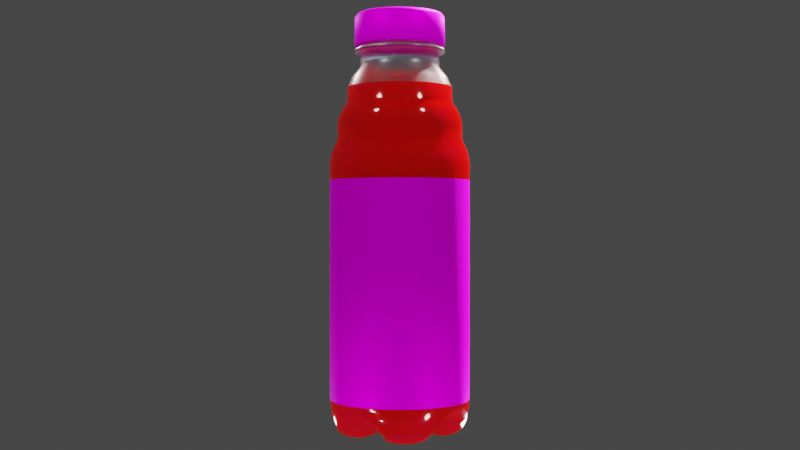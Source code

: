# Source: oasis.blend  (saved by Blender 3.1.7; exported with 4.5.12 LTS)
import bpy
from mathutils import Matrix  # noqa: F401  (used for matrix-valued properties, if any)

bpy.ops.wm.read_factory_settings(use_empty=True)
scene = bpy.context.scene
scene.name = 'Scene'

# ---- collections
col_collection = bpy.data.collections.new('Collection'); scene.collection.children.link(col_collection)
col_cams = bpy.data.collections.new('Cams'); scene.collection.children.link(col_cams)
col_lights = bpy.data.collections.new('Lights'); scene.collection.children.link(col_lights)
col_omni = bpy.data.collections.new('Omni'); col_lights.children.link(col_omni)

# ---- images (referenced by path relative to the original .blend; pixels are not part of the script)
import os
ASSET_DIR = os.environ.get("B2B_ASSET_DIR", "")  # directory of the original .blend (textures are referenced by path, not embedded)
HERE = os.path.dirname(os.path.abspath(__file__))  # packed textures are extracted next to this script under _unpacked/

def load_image(name, relpath, width, height, colorspace="sRGB"):
    """Load a texture the original file referenced (path relative to the .blend, or extracted next to this script)."""
    p = next((c for c in (os.path.join(HERE, relpath), os.path.join(ASSET_DIR, relpath)) if relpath and os.path.exists(c)), "")
    if p:
        img = bpy.data.images.load(p, check_existing=True)
        img.name = name
    else:  # same state as the original file: an image datablock whose file is absent (Cycles renders it pink)
        img = bpy.data.images.new(name, width, height)
        img.source = "FILE"
        img.filepath = "//" + (relpath or name)
    img.colorspace_settings.name = colorspace
    return img
img_oasis_texture_png_001 = load_image('oasis_texture.png.001', 'oasis_texture.png', 1024, 1024, 'sRGB')

# ---- materials (node trees are filled in below, after node groups)
mat_material = bpy.data.materials.new('Material')
mat_material.alpha_threshold = 0.0
mat_material.roughness = 0.5
mat_material.line_color = (0.0, 0.0, 0.0, 1.0)
mat_transparent = bpy.data.materials.new('Transparent')
mat_transparent.surface_render_method = 'BLENDED'
mat_transparent.blend_method = 'BLEND'
mat_transparent.use_transparency_overlap = False
mat_transparent.show_transparent_back = False
mat_bottle = bpy.data.materials.new('Bottle')
mat_bottle.surface_render_method = 'BLENDED'
mat_bottle.blend_method = 'BLEND'
mat_bottle.use_transparency_overlap = False
mat_bottle.show_transparent_back = False

# ---- material node trees
mat_material.use_nodes = True; mat_material.node_tree.nodes.clear()
_N = mat_material.node_tree.nodes; _L = mat_material.node_tree.links
n0 = _N.new('ShaderNodeOutputMaterial'); n0.name = 'Material Output'; n0.location = (300, 300)
n1 = _N.new('ShaderNodeBsdfPrincipled'); n1.name = 'Principled BSDF'; n1.location = (10, 300)
n1.distribution = 'GGX'
n1.subsurface_method = 'RANDOM_WALK_SKIN'
n1.inputs[1].default_value = 0.3
n1.inputs[2].default_value = 0.6
n1.inputs[3].default_value = 1.45
n1.inputs[13].default_value = 0.0
n1.inputs[27].default_value = (0.0, 0.0, 0.0, 1.0)
n1.inputs[28].default_value = 1.0
n2 = _N.new('ShaderNodeTexImage'); n2.name = 'Image Texture'; n2.location = (-280, 280)
n2.image = img_oasis_texture_png_001
_L.new(n1.outputs[0], n0.inputs[0])
_L.new(n2.outputs[0], n1.inputs[0])
n0.is_active_output = True
mat_transparent.use_nodes = True; mat_transparent.node_tree.nodes.clear()
_N = mat_transparent.node_tree.nodes; _L = mat_transparent.node_tree.links
n0 = _N.new('ShaderNodeBsdfPrincipled'); n0.name = 'Principled BSDF'; n0.location = (10, 300)
n0.distribution = 'GGX'
n0.subsurface_method = 'RANDOM_WALK_SKIN'
n0.inputs[0].default_value = (0.8, 0.0008169, 0.0, 1.0)
n0.inputs[1].default_value = 0.05512
n0.inputs[2].default_value = 0.09291
n0.inputs[3].default_value = 1.45
n0.inputs[4].default_value = 0.9
n0.inputs[13].default_value = 0.0
n0.inputs[18].default_value = 0.5
n0.inputs[27].default_value = (0.0, 0.0, 0.0, 1.0)
n0.inputs[28].default_value = 1.0
n1 = _N.new('ShaderNodeOutputMaterial'); n1.name = 'Material Output'; n1.location = (300, 300)
_L.new(n0.outputs[0], n1.inputs[0])
n1.is_active_output = True
mat_bottle.use_nodes = True; mat_bottle.node_tree.nodes.clear()
_N = mat_bottle.node_tree.nodes; _L = mat_bottle.node_tree.links
n0 = _N.new('ShaderNodeBsdfPrincipled'); n0.name = 'Principled BSDF'; n0.location = (10, 300)
n0.distribution = 'GGX'
n0.subsurface_method = 'RANDOM_WALK_SKIN'
n0.inputs[0].default_value = (0.4969, 0.7321, 0.8, 1.0)
n0.inputs[2].default_value = 0.3
n0.inputs[3].default_value = 1.45
n0.inputs[4].default_value = 0.9
n0.inputs[13].default_value = 0.2
n0.inputs[18].default_value = 1.0
n0.inputs[27].default_value = (0.0, 0.0, 0.0, 1.0)
n0.inputs[28].default_value = 1.0
n1 = _N.new('ShaderNodeOutputMaterial'); n1.name = 'Material Output'; n1.location = (300, 300)
_L.new(n0.outputs[0], n1.inputs[0])
n1.is_active_output = True

# ---- world
world_world = bpy.data.worlds.new('World'); scene.world = world_world
world_world.use_nodes = True; world_world.node_tree.nodes.clear()
_N = world_world.node_tree.nodes; _L = world_world.node_tree.links
n0 = _N.new('ShaderNodeOutputWorld'); n0.name = 'World Output'; n0.location = (300, 300)
n1 = _N.new('ShaderNodeBackground'); n1.name = 'Background'; n1.location = (10, 300)
n1.inputs[0].default_value = (0.05088, 0.05088, 0.05088, 1.0)
_L.new(n1.outputs[0], n0.inputs[0])
n0.is_active_output = True
world_world.color = (0.05088, 0.05088, 0.05088)
world_world.use_sun_shadow = False
world_world.sun_shadow_jitter_overblur = 0.0
world_world.light_settings.distance = 1.0

# ---- cameras
cam_camera_002 = bpy.data.cameras.new('Camera.002')
cam_camera_004 = bpy.data.cameras.new('Camera.004')
cam_camera_006 = bpy.data.cameras.new('Camera.006')
cam_camera_007 = bpy.data.cameras.new('Camera.007')
cam_camera_008 = bpy.data.cameras.new('Camera.008')
cam_camera_009 = bpy.data.cameras.new('Camera.009')

# ---- lights
light_point_013 = bpy.data.lights.new('Point.013', 'SUN')
light_point_013.transmission_factor = 0.0
light_point_013.energy = 25.0
light_point_013.shadow_soft_size = 0.25
light_point_001 = bpy.data.lights.new('Point.001', 'POINT')
light_point_001.transmission_factor = 0.0
light_point_001.energy = 250.0
light_point_001.shadow_soft_size = 0.25
light_point_001.shadow_maximum_resolution = 0.006
light_point_001.use_absolute_resolution = True
light_point_003 = bpy.data.lights.new('Point.003', 'POINT')
light_point_003.transmission_factor = 0.0
light_point_003.energy = 250.0
light_point_003.shadow_soft_size = 0.25
light_point_003.shadow_maximum_resolution = 0.006
light_point_003.use_absolute_resolution = True
light_point_012 = bpy.data.lights.new('Point.012', 'POINT')
light_point_012.transmission_factor = 0.0
light_point_012.energy = 500.0
light_point_012.shadow_soft_size = 0.25
light_point_012.shadow_maximum_resolution = 0.006
light_point_012.use_absolute_resolution = True
light_point_002 = bpy.data.lights.new('Point.002', 'POINT')
light_point_002.transmission_factor = 0.0
light_point_002.energy = 250.0
light_point_002.shadow_soft_size = 0.25
light_point_002.shadow_maximum_resolution = 0.006
light_point_002.use_absolute_resolution = True
light_point_011 = bpy.data.lights.new('Point.011', 'POINT')
light_point_011.transmission_factor = 0.0
light_point_011.energy = 250.0
light_point_011.shadow_soft_size = 0.25
light_point_011.shadow_maximum_resolution = 0.006
light_point_011.use_absolute_resolution = True
light_point_009 = bpy.data.lights.new('Point.009', 'POINT')
light_point_009.transmission_factor = 0.0
light_point_009.energy = 250.0
light_point_009.shadow_soft_size = 0.25
light_point_009.shadow_maximum_resolution = 0.006
light_point_009.use_absolute_resolution = True
light_point_008 = bpy.data.lights.new('Point.008', 'POINT')
light_point_008.transmission_factor = 0.0
light_point_008.energy = 500.0
light_point_008.shadow_soft_size = 0.25
light_point_008.shadow_maximum_resolution = 0.006
light_point_008.use_absolute_resolution = True
light_point_010 = bpy.data.lights.new('Point.010', 'POINT')
light_point_010.transmission_factor = 0.0
light_point_010.energy = 250.0
light_point_010.shadow_soft_size = 0.25
light_point_010.shadow_maximum_resolution = 0.006
light_point_010.use_absolute_resolution = True

# ---- meshes
me_cylinder = bpy.data.meshes.new('Cylinder')
me_cylinder.from_pydata([(0.0, 1.0, -1.0), (0.0, 1.0, 1.02), (0.2588, 0.9659, -1.0), (0.2588, 0.9659, 1.02), (0.5, 0.866, -1.0), (0.5, 0.866, 1.02), (0.7071, 0.7071, -1.0), (0.7071, 0.7071, 1.02), (0.866, 0.5, -1.0), (0.866, 0.5, 1.02), (0.9659, 0.2588, -1.0), (0.9659, 0.2588, 1.02), (1.0, 0.0, -1.0), (1.0, 0.0, 1.02), (0.9659, -0.2588, -1.0), (0.9659, -0.2588, 1.02), (0.866, -0.5, -1.0), (0.866, -0.5, 1.02), (0.7071, -0.7071, -1.0), (0.7071, -0.7071, 1.02), (0.5, -0.866, -1.0), (0.5, -0.866, 1.02), (0.2588, -0.9659, -1.0), (0.2588, -0.9659, 1.02), (0.0, -1.0, -1.0), (0.0, -1.0, 1.02), (-0.2588, -0.9659, -1.0), (-0.2588, -0.9659, 1.02), (-0.5, -0.866, -1.0), (-0.5, -0.866, 1.02), (-0.7071, -0.7071, -1.0), (-0.7071, -0.7071, 1.02), (-0.866, -0.5, -1.0), (-0.866, -0.5, 1.02), (-0.9659, -0.2588, -1.0), (-0.9659, -0.2588, 1.02), (-1.0, 0.0, -1.0), (-1.0, 0.0, 1.02), (-0.9659, 0.2588, -1.0), (-0.9659, 0.2588, 1.02), (-0.866, 0.5, -1.0), (-0.866, 0.5, 1.02), (-0.7071, 0.7071, -1.0), (-0.7071, 0.7071, 1.02), (-0.5, 0.866, -1.0), (-0.5, 0.866, 1.02), (-0.2588, 0.9659, -1.0), (-0.2588, 0.9659, 1.02), (2.753e-09, 0.971, -1.161), (0.2513, 0.938, -1.161), (0.4736, 0.8203, -1.102), (0.6697, 0.6697, -1.102), (0.841, 0.4855, -1.161), (0.938, 0.2513, -1.161), (0.971, -2.19e-10, -1.161), (0.938, -0.2513, -1.161), (0.8203, -0.4736, -1.102), (0.6697, -0.6697, -1.102), (0.4855, -0.841, -1.161), (0.2513, -0.938, -1.161), (2.753e-09, -0.971, -1.161), (-0.2513, -0.938, -1.161), (-0.4736, -0.8203, -1.102), (-0.6697, -0.6697, -1.102), (-0.841, -0.4855, -1.161), (-0.938, -0.2513, -1.161), (-0.971, -2.19e-10, -1.161), (-0.938, 0.2513, -1.161), (-0.8203, 0.4736, -1.102), (-0.6697, 0.6697, -1.102), (-0.4855, 0.841, -1.161), (-0.2513, 0.938, -1.161), (1.184e-08, 0.8958, -1.281), (0.2004, 0.748, -1.284), (0.3684, 0.6381, -1.16), (0.521, 0.521, -1.16), (0.6706, 0.3872, -1.284), (0.8653, 0.2319, -1.281), (0.8958, 1.717e-10, -1.281), (0.748, -0.2004, -1.284), (0.6381, -0.3684, -1.16), (0.521, -0.521, -1.16), (0.3872, -0.6706, -1.284), (0.2319, -0.8653, -1.281), (1.184e-08, -0.8958, -1.281), (-0.2004, -0.748, -1.284), (-0.3684, -0.6381, -1.16), (-0.521, -0.521, -1.16), (-0.6706, -0.3872, -1.284), (-0.8653, -0.2319, -1.281), (-0.8958, 1.717e-10, -1.281), (-0.748, 0.2004, -1.284), (-0.6381, 0.3684, -1.16), (-0.521, 0.521, -1.16), (-0.3872, 0.6706, -1.284), (-0.2319, 0.8653, -1.281), (1.099e-08, 0.3195, -1.294), (0.0827, 0.3087, -1.294), (0.1598, 0.2767, -1.294), (0.226, 0.226, -1.294), (0.2767, 0.1598, -1.294), (0.3087, 0.0827, -1.294), (0.3195, -7.842e-10, -1.294), (0.3087, -0.0827, -1.294), (0.2767, -0.1598, -1.294), (0.226, -0.226, -1.294), (0.1598, -0.2767, -1.294), (0.0827, -0.3087, -1.294), (-2.642e-08, -0.3195, -1.294), (-0.0827, -0.3087, -1.294), (-0.1598, -0.2767, -1.294), (-0.226, -0.226, -1.294), (-0.2767, -0.1598, -1.294), (-0.3087, -0.0827, -1.294), (-0.3195, 3.523e-08, -1.294), (-0.3087, 0.0827, -1.294), (-0.2767, 0.1598, -1.294), (-0.226, 0.226, -1.294), (-0.1598, 0.2767, -1.294), (-0.0827, 0.3087, -1.294), (4.758e-09, 1.008, 1.166), (0.2608, 0.9733, 1.166), (0.5038, 0.8726, 1.166), (0.7125, 0.7125, 1.166), (0.8726, 0.5038, 1.166), (0.9733, 0.2608, 1.166), (1.008, 3.288e-10, 1.166), (0.9733, -0.2608, 1.166), (0.8726, -0.5038, 1.166), (0.7125, -0.7125, 1.166), (0.5038, -0.8726, 1.166), (0.2608, -0.9733, 1.166), (4.758e-09, -1.008, 1.166), (-0.2608, -0.9733, 1.166), (-0.5038, -0.8726, 1.166), (-0.7125, -0.7125, 1.166), (-0.8726, -0.5038, 1.166), (-0.9733, -0.2608, 1.166), (-1.008, 3.288e-10, 1.166), (-0.9733, 0.2608, 1.166), (-0.8726, 0.5038, 1.166), (-0.7125, 0.7125, 1.166), (-0.5038, 0.8726, 1.166), (-0.2608, 0.9733, 1.166), (9.699e-10, 0.8879, 1.406), (0.2298, 0.8576, 1.406), (0.4439, 0.7689, 1.406), (0.6278, 0.6278, 1.406), (0.7689, 0.4439, 1.406), (0.8576, 0.2298, 1.406), (0.8879, 1.052e-10, 1.406), (0.8576, -0.2298, 1.406), (0.7689, -0.4439, 1.406), (0.6278, -0.6278, 1.406), (0.4439, -0.7689, 1.406), (0.2298, -0.8576, 1.406), (9.699e-10, -0.8879, 1.406), (-0.2298, -0.8576, 1.406), (-0.4439, -0.7689, 1.406), (-0.6278, -0.6278, 1.406), (-0.7689, -0.4439, 1.406), (-0.8576, -0.2298, 1.406), (-0.8879, 1.052e-10, 1.406), (-0.8576, 0.2298, 1.406), (-0.7689, 0.4439, 1.406), (-0.6278, 0.6278, 1.406), (-0.4439, 0.7689, 1.406), (-0.2298, 0.8576, 1.406), (0.2511, 0.937, 1.287), (0.485, 0.8401, 1.287), (-0.8401, -0.485, 1.287), (-0.937, -0.2511, 1.287), (0.6859, -0.6859, 1.287), (0.485, -0.8401, 1.287), (0.6859, 0.6859, 1.287), (-0.9701, 9.349e-11, 1.287), (0.2511, -0.937, 1.287), (0.8401, 0.485, 1.287), (-0.937, 0.2511, 1.287), (3.052e-09, -0.9701, 1.287), (0.937, 0.2511, 1.287), (-0.8401, 0.485, 1.287), (-0.2511, -0.937, 1.287), (0.9701, 9.349e-11, 1.287), (-0.6859, 0.6859, 1.287), (-0.485, -0.8401, 1.287), (0.937, -0.2511, 1.287), (-0.485, 0.8401, 1.287), (-0.6859, -0.6859, 1.287), (0.8401, -0.485, 1.287), (-0.2511, 0.937, 1.287), (3.052e-09, 0.9701, 1.287), (1.246e-09, 0.895, 1.499), (0.2316, 0.8645, 1.499), (0.4475, 0.7751, 1.499), (0.6328, 0.6328, 1.499), (0.7751, 0.4475, 1.499), (0.8645, 0.2316, 1.499), (0.895, 2.796e-10, 1.499), (0.8645, -0.2316, 1.499), (0.7751, -0.4475, 1.499), (0.6328, -0.6328, 1.499), (0.4475, -0.7751, 1.499), (0.2316, -0.8645, 1.499), (1.246e-09, -0.895, 1.499), (-0.2316, -0.8645, 1.499), (-0.4475, -0.7751, 1.499), (-0.6328, -0.6328, 1.499), (-0.7751, -0.4475, 1.499), (-0.8645, -0.2316, 1.499), (-0.895, 2.796e-10, 1.499), (-0.8645, 0.2316, 1.499), (-0.7751, 0.4475, 1.499), (-0.6328, 0.6328, 1.499), (-0.4475, 0.7751, 1.499), (-0.2316, 0.8645, 1.499), (-2.461e-10, 0.8816, 1.596), (0.2282, 0.8516, 1.596), (0.4408, 0.7635, 1.596), (0.6234, 0.6234, 1.596), (0.7635, 0.4408, 1.596), (0.8516, 0.2282, 1.596), (0.8816, 6.458e-10, 1.596), (0.8516, -0.2282, 1.596), (0.7635, -0.4408, 1.596), (0.6234, -0.6234, 1.596), (0.4408, -0.7635, 1.596), (0.2282, -0.8516, 1.596), (-2.461e-10, -0.8816, 1.596), (-0.2282, -0.8516, 1.596), (-0.4408, -0.7635, 1.596), (-0.6234, -0.6234, 1.596), (-0.7635, -0.4408, 1.596), (-0.8516, -0.2282, 1.596), (-0.8816, 6.458e-10, 1.596), (-0.8516, 0.2282, 1.596), (-0.7635, 0.4408, 1.596), (-0.6234, 0.6234, 1.596), (-0.4408, 0.7635, 1.596), (-0.2282, 0.8516, 1.596), (2.355e-08, 0.8085, 1.691), (0.2093, 0.7809, 1.691), (0.4042, 0.7002, 1.691), (0.5717, 0.5717, 1.691), (0.7002, 0.4042, 1.691), (0.7809, 0.2093, 1.691), (0.8085, 2.996e-09, 1.691), (0.7809, -0.2093, 1.691), (0.7002, -0.4042, 1.691), (0.5717, -0.5717, 1.691), (0.4042, -0.7002, 1.691), (0.2093, -0.7809, 1.691), (2.355e-08, -0.8085, 1.691), (-0.2093, -0.7809, 1.691), (-0.4042, -0.7002, 1.691), (-0.5717, -0.5717, 1.691), (-0.7002, -0.4042, 1.691), (-0.7809, -0.2093, 1.691), (-0.8085, 2.996e-09, 1.691), (-0.7809, 0.2093, 1.691), (-0.7002, 0.4042, 1.691), (-0.5717, 0.5717, 1.691), (-0.4042, 0.7002, 1.691), (-0.2093, 0.7809, 1.691), (1.201e-08, 0.7482, 1.748), (0.1936, 0.7227, 1.748), (0.3741, 0.6479, 1.748), (0.529, 0.529, 1.748), (0.6479, 0.3741, 1.748), (0.7227, 0.1936, 1.748), (0.7482, 4.326e-09, 1.748), (0.7227, -0.1936, 1.748), (0.6479, -0.3741, 1.748), (0.529, -0.529, 1.748), (0.3741, -0.6479, 1.748), (0.1936, -0.7227, 1.748), (1.201e-08, -0.7482, 1.748), (-0.1936, -0.7227, 1.748), (-0.3741, -0.6479, 1.748), (-0.529, -0.529, 1.748), (-0.6479, -0.3741, 1.748), (-0.7227, -0.1936, 1.748), (-0.7482, 4.326e-09, 1.748), (-0.7227, 0.1936, 1.748), (-0.6479, 0.3741, 1.748), (-0.529, 0.529, 1.748), (-0.3741, 0.6479, 1.748), (-0.1936, 0.7227, 1.748), (4.719e-08, 0.7482, 1.88), (0.1936, 0.7227, 1.88), (0.3741, 0.6479, 1.88), (0.529, 0.529, 1.88), (0.6479, 0.3741, 1.88), (0.7227, 0.1936, 1.88), (0.7482, 4.326e-09, 1.88), (0.7227, -0.1936, 1.88), (0.6479, -0.3741, 1.88), (0.529, -0.529, 1.88), (0.3741, -0.6479, 1.88), (0.1936, -0.7227, 1.88), (4.719e-08, -0.7482, 1.88), (-0.1936, -0.7227, 1.88), (-0.3741, -0.6479, 1.88), (-0.529, -0.529, 1.88), (-0.6479, -0.3741, 1.88), (-0.7227, -0.1936, 1.88), (-0.7482, 4.326e-09, 1.88), (-0.7227, 0.1936, 1.88), (-0.6479, 0.3741, 1.88), (-0.529, 0.529, 1.88), (-0.3741, 0.6479, 1.88), (-0.1936, 0.7227, 1.88), (3.642e-08, 0.6892, 1.968), (0.1784, 0.6657, 1.968), (0.3446, 0.5969, 1.968), (0.4873, 0.4873, 1.968), (0.5969, 0.3446, 1.968), (0.6657, 0.1784, 1.968), (0.6892, 5.134e-09, 1.968), (0.6657, -0.1784, 1.968), (0.5969, -0.3446, 1.968), (0.4873, -0.4873, 1.968), (0.3446, -0.5969, 1.968), (0.1784, -0.6657, 1.968), (3.642e-08, -0.6892, 1.968), (-0.1784, -0.6657, 1.968), (-0.3446, -0.5969, 1.968), (-0.4873, -0.4873, 1.968), (-0.5969, -0.3446, 1.968), (-0.6657, -0.1784, 1.968), (-0.6892, 5.134e-09, 1.968), (-0.6657, 0.1784, 1.968), (-0.5969, 0.3446, 1.968), (-0.4873, 0.4873, 1.968), (-0.3446, 0.5969, 1.968), (-0.1784, 0.6657, 1.968), (5.466e-08, 0.5658, 2.069), (0.1465, 0.5466, 2.069), (0.2829, 0.49, 2.069), (0.4001, 0.4001, 2.069), (0.49, 0.2829, 2.069), (0.5466, 0.1465, 2.069), (0.5658, 6.032e-09, 2.069), (0.5466, -0.1465, 2.069), (0.49, -0.2829, 2.069), (0.4001, -0.4001, 2.069), (0.2829, -0.49, 2.069), (0.1465, -0.5466, 2.069), (5.466e-08, -0.5658, 2.069), (-0.1465, -0.5466, 2.069), (-0.2829, -0.49, 2.069), (-0.4001, -0.4001, 2.069), (-0.49, -0.2829, 2.069), (-0.5466, -0.1465, 2.069), (-0.5658, 6.032e-09, 2.069), (-0.5466, 0.1465, 2.069), (-0.49, 0.2829, 2.069), (-0.4001, 0.4001, 2.069), (-0.2829, 0.49, 2.069), (-0.1465, 0.5466, 2.069), (6.351e-08, 0.5658, 2.192), (0.1465, 0.5466, 2.192), (0.2829, 0.49, 2.192), (0.4001, 0.4001, 2.192), (0.49, 0.2829, 2.192), (0.5466, 0.1465, 2.192), (0.5658, 6.032e-09, 2.192), (0.5466, -0.1465, 2.192), (0.49, -0.2829, 2.192), (0.4001, -0.4001, 2.192), (0.2829, -0.49, 2.192), (0.1465, -0.5466, 2.192), (6.351e-08, -0.5658, 2.192), (-0.1465, -0.5466, 2.192), (-0.2829, -0.49, 2.192), (-0.4001, -0.4001, 2.192), (-0.49, -0.2829, 2.192), (-0.5466, -0.1465, 2.192), (-0.5658, 6.032e-09, 2.192), (-0.5466, 0.1465, 2.192), (-0.49, 0.2829, 2.192), (-0.4001, 0.4001, 2.192), (-0.2829, 0.49, 2.192), (-0.1465, 0.5466, 2.192), (4.672e-08, 0.5658, 2.239), (0.1465, 0.5466, 2.239), (0.2829, 0.49, 2.239), (0.4001, 0.4001, 2.239), (0.49, 0.2829, 2.239), (0.5466, 0.1465, 2.239), (0.5658, 6.032e-09, 2.239), (0.5466, -0.1465, 2.239), (0.49, -0.2829, 2.239), (0.4001, -0.4001, 2.239), (0.2829, -0.49, 2.239), (0.1465, -0.5466, 2.239), (4.672e-08, -0.5658, 2.239), (-0.1465, -0.5466, 2.239), (-0.2829, -0.49, 2.239), (-0.4001, -0.4001, 2.239), (-0.49, -0.2829, 2.239), (-0.5466, -0.1465, 2.239), (-0.5658, 6.032e-09, 2.239), (-0.5466, 0.1465, 2.239), (-0.49, 0.2829, 2.239), (-0.4001, 0.4001, 2.239), (-0.2829, 0.49, 2.239), (-0.1465, 0.5466, 2.239), (4.835e-08, 0.5658, 2.262), (0.1465, 0.5466, 2.262), (0.2829, 0.49, 2.262), (0.4001, 0.4001, 2.262), (0.49, 0.2829, 2.262), (0.5466, 0.1465, 2.262), (0.5658, 6.032e-09, 2.262), (0.5466, -0.1465, 2.262), (0.49, -0.2829, 2.262), (0.4001, -0.4001, 2.262), (0.2829, -0.49, 2.262), (0.1465, -0.5466, 2.262), (4.835e-08, -0.5658, 2.262), (-0.1465, -0.5466, 2.262), (-0.2829, -0.49, 2.262), (-0.4001, -0.4001, 2.262), (-0.49, -0.2829, 2.262), (-0.5466, -0.1465, 2.262), (-0.5658, 6.032e-09, 2.262), (-0.5466, 0.1465, 2.262), (-0.49, 0.2829, 2.262), (-0.4001, 0.4001, 2.262), (-0.2829, 0.49, 2.262), (-0.1465, 0.5466, 2.262), (-9.861e-08, 0.6103, 2.555), (0.158, 0.5895, 2.555), (0.3051, 0.5285, 2.555), (0.4315, 0.4315, 2.555), (0.5285, 0.3051, 2.555), (0.5895, 0.158, 2.555), (0.6103, 4.26e-09, 2.555), (0.5895, -0.158, 2.555), (0.5285, -0.3051, 2.555), (0.4315, -0.4315, 2.555), (0.3051, -0.5285, 2.555), (0.158, -0.5895, 2.555), (-9.861e-08, -0.6103, 2.555), (-0.158, -0.5895, 2.555), (-0.3051, -0.5285, 2.555), (-0.4315, -0.4315, 2.555), (-0.5285, -0.3051, 2.555), (-0.5895, -0.158, 2.555), (-0.6103, 4.26e-09, 2.555), (-0.5895, 0.158, 2.555), (-0.5285, 0.3051, 2.555), (-0.4315, 0.4315, 2.555), (-0.3051, 0.5285, 2.555), (-0.158, 0.5895, 2.555), (0.1669, 0.6229, 2.198), (6.616e-08, 0.6449, 2.198), (0.3225, 0.5585, 2.198), (0.456, 0.456, 2.198), (0.5585, 0.3225, 2.198), (0.6229, 0.1669, 2.198), (0.6449, 4.519e-09, 2.198), (0.6229, -0.1669, 2.198), (0.5585, -0.3225, 2.198), (0.456, -0.456, 2.198), (0.3225, -0.5585, 2.198), (0.1669, -0.6229, 2.198), (6.616e-08, -0.6449, 2.198), (-0.1669, -0.6229, 2.198), (-0.3225, -0.5585, 2.198), (-0.456, -0.456, 2.198), (-0.5585, -0.3225, 2.198), (-0.6229, -0.1669, 2.198), (-0.6449, 4.519e-09, 2.198), (-0.6229, 0.1669, 2.198), (-0.5585, 0.3225, 2.198), (-0.456, 0.456, 2.198), (-0.3225, 0.5585, 2.198), (-0.1669, 0.6229, 2.198), (0.1669, 0.6229, 2.231), (4.483e-08, 0.6449, 2.231), (0.3225, 0.5585, 2.231), (0.456, 0.456, 2.231), (0.5585, 0.3225, 2.231), (0.6229, 0.1669, 2.231), (0.6449, 4.519e-09, 2.231), (0.6229, -0.1669, 2.231), (0.5585, -0.3225, 2.231), (0.456, -0.456, 2.231), (0.3225, -0.5585, 2.231), (0.1669, -0.6229, 2.231), (4.483e-08, -0.6449, 2.231), (-0.1669, -0.6229, 2.231), (-0.3225, -0.5585, 2.231), (-0.456, -0.456, 2.231), (-0.5585, -0.3225, 2.231), (-0.6229, -0.1669, 2.231), (-0.6449, 4.519e-09, 2.231), (-0.6229, 0.1669, 2.231), (-0.5585, 0.3225, 2.231), (-0.456, 0.456, 2.231), (-0.3225, 0.5585, 2.231), (-0.1669, 0.6229, 2.231), (0.1669, 0.6229, 2.262), (5.289e-08, 0.6449, 2.262), (0.3225, 0.5585, 2.262), (0.456, 0.456, 2.262), (0.5585, 0.3225, 2.262), (0.6229, 0.1669, 2.262), (0.6449, 3.384e-09, 2.262), (0.6229, -0.1669, 2.262), (0.5585, -0.3225, 2.262), (0.456, -0.456, 2.262), (0.3225, -0.5585, 2.262), (0.1669, -0.6229, 2.262), (5.289e-08, -0.6449, 2.262), (-0.1669, -0.6229, 2.262), (-0.3225, -0.5585, 2.262), (-0.456, -0.456, 2.262), (-0.5585, -0.3225, 2.262), (-0.6229, -0.1669, 2.262), (-0.6449, 3.762e-09, 2.262), (-0.6229, 0.1669, 2.262), (-0.5585, 0.3225, 2.262), (-0.456, 0.456, 2.262), (-0.3225, 0.5585, 2.262), (-0.1669, 0.6229, 2.262), (0.1669, 0.6229, 2.522), (-9.992e-08, 0.6449, 2.522), (0.3225, 0.5585, 2.522), (0.456, 0.456, 2.522), (0.5585, 0.3225, 2.522), (0.6229, 0.1669, 2.522), (0.6449, 3.762e-09, 2.522), (0.6229, -0.1669, 2.522), (0.5585, -0.3225, 2.522), (0.456, -0.456, 2.522), (0.3225, -0.5585, 2.522), (0.1669, -0.6229, 2.522), (-9.992e-08, -0.6449, 2.522), (-0.1669, -0.6229, 2.522), (-0.3225, -0.5585, 2.522), (-0.456, -0.456, 2.522), (-0.5585, -0.3225, 2.522), (-0.6229, -0.1669, 2.522), (-0.6449, 3.384e-09, 2.522), (-0.6229, 0.1669, 2.522), (-0.5585, 0.3225, 2.522), (-0.456, 0.456, 2.522), (-0.3225, 0.5585, 2.522), (-0.1669, 0.6229, 2.522), (1.65e-08, 0.7813, -1.328), (0.1748, 0.6524, -1.324), (0.3005, 0.5204, -1.218), (0.4249, 0.4249, -1.218), (0.5849, 0.3377, -1.324), (0.7547, 0.2022, -1.328), (0.7813, -4.852e-10, -1.328), (0.6524, -0.1748, -1.324), (0.5204, -0.3005, -1.218), (0.4249, -0.4249, -1.218), (0.3377, -0.5849, -1.324), (0.2022, -0.7547, -1.328), (1.65e-08, -0.7813, -1.328), (-0.1748, -0.6524, -1.324), (-0.3005, -0.5204, -1.218), (-0.4249, -0.4249, -1.218), (-0.5849, -0.3377, -1.324), (-0.7547, -0.2022, -1.328), (-0.7813, -4.852e-10, -1.328), (-0.6524, 0.1748, -1.324), (-0.5204, 0.3005, -1.218), (-0.4249, 0.4249, -1.218), (-0.3377, 0.5849, -1.324), (-0.2022, 0.7547, -1.328), (1.509e-08, 0.5925, -1.328), (0.1534, 0.5723, -1.328), (0.2302, 0.3987, -1.279), (0.3255, 0.3255, -1.279), (0.5132, 0.2963, -1.328), (0.5723, 0.1534, -1.328), (0.5925, -4.852e-10, -1.328), (0.5723, -0.1534, -1.328), (0.3987, -0.2302, -1.279), (0.3255, -0.3255, -1.279), (0.2963, -0.5132, -1.328), (0.1534, -0.5723, -1.328), (1.509e-08, -0.5925, -1.328), (-0.1534, -0.5723, -1.328), (-0.2302, -0.3987, -1.279), (-0.3255, -0.3255, -1.279), (-0.5132, -0.2963, -1.328), (-0.5723, -0.1534, -1.328), (-0.5925, -4.852e-10, -1.328), (-0.5723, 0.1534, -1.328), (-0.3987, 0.2302, -1.279), (-0.3255, 0.3255, -1.279), (-0.2963, 0.5132, -1.328), (-0.1534, 0.5723, -1.328)], [], [(0, 1, 3, 2), (2, 3, 5, 4), (4, 5, 7, 6), (6, 7, 9, 8), (8, 9, 11, 10), (10, 11, 13, 12), (12, 13, 15, 14), (14, 15, 17, 16), (16, 17, 19, 18), (18, 19, 21, 20), (20, 21, 23, 22), (22, 23, 25, 24), (24, 25, 27, 26), (26, 27, 29, 28), (28, 29, 31, 30), (30, 31, 33, 32), (32, 33, 35, 34), (34, 35, 37, 36), (36, 37, 39, 38), (38, 39, 41, 40), (40, 41, 43, 42), (42, 43, 45, 44), (23, 21, 130, 131), (44, 45, 47, 46), (46, 47, 1, 0), (6, 8, 52, 51), (60, 61, 85, 84), (16, 18, 57, 56), (26, 28, 62, 61), (36, 38, 67, 66), (46, 0, 48, 71), (2, 4, 50, 49), (12, 14, 55, 54), (22, 24, 60, 59), (32, 34, 65, 64), (42, 44, 70, 69), (8, 10, 53, 52), (18, 20, 58, 57), (28, 30, 63, 62), (38, 40, 68, 67), (4, 6, 51, 50), (14, 16, 56, 55), (0, 2, 49, 48), (24, 26, 61, 60), (34, 36, 66, 65), (44, 46, 71, 70), (10, 12, 54, 53), (20, 22, 59, 58), (30, 32, 64, 63), (40, 42, 69, 68), (95, 72, 552, 575), (53, 54, 78, 77), (68, 69, 93, 92), (61, 62, 86, 85), (54, 55, 79, 78), (69, 70, 94, 93), (62, 63, 87, 86), (55, 56, 80, 79), (70, 71, 95, 94), (48, 49, 73, 72), (63, 64, 88, 87), (56, 57, 81, 80), (71, 48, 72, 95), (49, 50, 74, 73), (64, 65, 89, 88), (57, 58, 82, 81), (50, 51, 75, 74), (65, 66, 90, 89), (58, 59, 83, 82), (51, 52, 76, 75), (66, 67, 91, 90), (59, 60, 84, 83), (52, 53, 77, 76), (67, 68, 92, 91), (96, 97, 98, 99, 100, 101, 102, 103, 104, 105, 106, 107, 108, 109, 110, 111, 112, 113, 114, 115, 116, 117, 118, 119), (73, 74, 554, 553), (88, 89, 569, 568), (81, 82, 562, 561), (74, 75, 555, 554), (89, 90, 570, 569), (82, 83, 563, 562), (75, 76, 556, 555), (90, 91, 571, 570), (83, 84, 564, 563), (76, 77, 557, 556), (91, 92, 572, 571), (84, 85, 565, 564), (77, 78, 558, 557), (92, 93, 573, 572), (85, 86, 566, 565), (78, 79, 559, 558), (93, 94, 574, 573), (86, 87, 567, 566), (79, 80, 560, 559), (94, 95, 575, 574), (72, 73, 553, 552), (87, 88, 568, 567), (80, 81, 561, 560), (169, 168, 145, 146), (33, 31, 135, 136), (43, 41, 140, 141), (9, 7, 123, 124), (19, 17, 128, 129), (29, 27, 133, 134), (39, 37, 138, 139), (1, 47, 143, 120), (5, 3, 121, 122), (15, 13, 126, 127), (25, 23, 131, 132), (35, 33, 136, 137), (45, 43, 141, 142), (11, 9, 124, 125), (21, 19, 129, 130), (31, 29, 134, 135), (41, 39, 139, 140), (7, 5, 122, 123), (17, 15, 127, 128), (3, 1, 120, 121), (27, 25, 132, 133), (37, 35, 137, 138), (47, 45, 142, 143), (13, 11, 125, 126), (150, 149, 197, 198), (171, 170, 160, 161), (173, 172, 153, 154), (174, 169, 146, 147), (175, 171, 161, 162), (176, 173, 154, 155), (177, 174, 147, 148), (178, 175, 162, 163), (179, 176, 155, 156), (180, 177, 148, 149), (181, 178, 163, 164), (182, 179, 156, 157), (183, 180, 149, 150), (184, 181, 164, 165), (185, 182, 157, 158), (186, 183, 150, 151), (187, 184, 165, 166), (188, 185, 158, 159), (189, 186, 151, 152), (190, 187, 166, 167), (168, 191, 144, 145), (170, 188, 159, 160), (172, 189, 152, 153), (191, 190, 167, 144), (120, 143, 190, 191), (129, 128, 189, 172), (136, 135, 188, 170), (121, 120, 191, 168), (143, 142, 187, 190), (128, 127, 186, 189), (135, 134, 185, 188), (142, 141, 184, 187), (127, 126, 183, 186), (134, 133, 182, 185), (141, 140, 181, 184), (126, 125, 180, 183), (133, 132, 179, 182), (140, 139, 178, 181), (125, 124, 177, 180), (132, 131, 176, 179), (139, 138, 175, 178), (124, 123, 174, 177), (131, 130, 173, 176), (138, 137, 171, 175), (123, 122, 169, 174), (130, 129, 172, 173), (137, 136, 170, 171), (122, 121, 168, 169), (198, 197, 221, 222), (165, 164, 212, 213), (158, 157, 205, 206), (151, 150, 198, 199), (166, 165, 213, 214), (159, 158, 206, 207), (152, 151, 199, 200), (167, 166, 214, 215), (145, 144, 192, 193), (160, 159, 207, 208), (153, 152, 200, 201), (144, 167, 215, 192), (146, 145, 193, 194), (161, 160, 208, 209), (154, 153, 201, 202), (147, 146, 194, 195), (162, 161, 209, 210), (155, 154, 202, 203), (148, 147, 195, 196), (163, 162, 210, 211), (156, 155, 203, 204), (149, 148, 196, 197), (164, 163, 211, 212), (157, 156, 204, 205), (226, 225, 249, 250), (213, 212, 236, 237), (206, 205, 229, 230), (199, 198, 222, 223), (214, 213, 237, 238), (207, 206, 230, 231), (200, 199, 223, 224), (215, 214, 238, 239), (193, 192, 216, 217), (208, 207, 231, 232), (201, 200, 224, 225), (192, 215, 239, 216), (194, 193, 217, 218), (209, 208, 232, 233), (202, 201, 225, 226), (195, 194, 218, 219), (210, 209, 233, 234), (203, 202, 226, 227), (196, 195, 219, 220), (211, 210, 234, 235), (204, 203, 227, 228), (197, 196, 220, 221), (212, 211, 235, 236), (205, 204, 228, 229), (260, 259, 283, 284), (219, 218, 242, 243), (234, 233, 257, 258), (227, 226, 250, 251), (220, 219, 243, 244), (235, 234, 258, 259), (228, 227, 251, 252), (221, 220, 244, 245), (236, 235, 259, 260), (229, 228, 252, 253), (222, 221, 245, 246), (237, 236, 260, 261), (230, 229, 253, 254), (223, 222, 246, 247), (238, 237, 261, 262), (231, 230, 254, 255), (224, 223, 247, 248), (239, 238, 262, 263), (217, 216, 240, 241), (232, 231, 255, 256), (225, 224, 248, 249), (216, 239, 263, 240), (218, 217, 241, 242), (233, 232, 256, 257), (273, 272, 296, 297), (253, 252, 276, 277), (246, 245, 269, 270), (261, 260, 284, 285), (254, 253, 277, 278), (247, 246, 270, 271), (262, 261, 285, 286), (255, 254, 278, 279), (248, 247, 271, 272), (263, 262, 286, 287), (241, 240, 264, 265), (256, 255, 279, 280), (249, 248, 272, 273), (240, 263, 287, 264), (242, 241, 265, 266), (257, 256, 280, 281), (250, 249, 273, 274), (243, 242, 266, 267), (258, 257, 281, 282), (251, 250, 274, 275), (244, 243, 267, 268), (259, 258, 282, 283), (252, 251, 275, 276), (245, 244, 268, 269), (301, 300, 324, 325), (264, 287, 311, 288), (266, 265, 289, 290), (281, 280, 304, 305), (274, 273, 297, 298), (267, 266, 290, 291), (282, 281, 305, 306), (275, 274, 298, 299), (268, 267, 291, 292), (283, 282, 306, 307), (276, 275, 299, 300), (269, 268, 292, 293), (284, 283, 307, 308), (277, 276, 300, 301), (270, 269, 293, 294), (285, 284, 308, 309), (278, 277, 301, 302), (271, 270, 294, 295), (286, 285, 309, 310), (279, 278, 302, 303), (272, 271, 295, 296), (287, 286, 310, 311), (265, 264, 288, 289), (280, 279, 303, 304), (312, 335, 359, 336), (294, 293, 317, 318), (309, 308, 332, 333), (302, 301, 325, 326), (295, 294, 318, 319), (310, 309, 333, 334), (303, 302, 326, 327), (296, 295, 319, 320), (311, 310, 334, 335), (289, 288, 312, 313), (304, 303, 327, 328), (297, 296, 320, 321), (288, 311, 335, 312), (290, 289, 313, 314), (305, 304, 328, 329), (298, 297, 321, 322), (291, 290, 314, 315), (306, 305, 329, 330), (299, 298, 322, 323), (292, 291, 315, 316), (307, 306, 330, 331), (300, 299, 323, 324), (293, 292, 316, 317), (308, 307, 331, 332), (337, 336, 360, 361), (314, 313, 337, 338), (329, 328, 352, 353), (322, 321, 345, 346), (315, 314, 338, 339), (330, 329, 353, 354), (323, 322, 346, 347), (316, 315, 339, 340), (331, 330, 354, 355), (324, 323, 347, 348), (317, 316, 340, 341), (332, 331, 355, 356), (325, 324, 348, 349), (318, 317, 341, 342), (333, 332, 356, 357), (326, 325, 349, 350), (319, 318, 342, 343), (334, 333, 357, 358), (327, 326, 350, 351), (320, 319, 343, 344), (335, 334, 358, 359), (313, 312, 336, 337), (328, 327, 351, 352), (321, 320, 344, 345), (422, 421, 517, 518), (352, 351, 375, 376), (345, 344, 368, 369), (336, 359, 383, 360), (338, 337, 361, 362), (353, 352, 376, 377), (346, 345, 369, 370), (339, 338, 362, 363), (354, 353, 377, 378), (347, 346, 370, 371), (340, 339, 363, 364), (355, 354, 378, 379), (348, 347, 371, 372), (341, 340, 364, 365), (356, 355, 379, 380), (349, 348, 372, 373), (342, 341, 365, 366), (357, 356, 380, 381), (350, 349, 373, 374), (343, 342, 366, 367), (358, 357, 381, 382), (351, 350, 374, 375), (344, 343, 367, 368), (359, 358, 382, 383), (400, 399, 423, 424), (365, 364, 460, 461), (449, 450, 546, 545), (392, 393, 489, 488), (421, 420, 516, 517), (364, 363, 459, 460), (448, 449, 545, 544), (391, 392, 488, 487), (420, 419, 515, 516), (363, 362, 458, 459), (447, 448, 544, 543), (390, 391, 487, 486), (419, 418, 514, 515), (362, 361, 456, 458), (446, 447, 543, 542), (389, 390, 486, 485), (418, 417, 513, 514), (361, 360, 457, 456), (445, 446, 542, 541), (388, 389, 485, 484), (417, 416, 512, 513), (444, 445, 541, 540), (387, 388, 484, 483), (416, 415, 511, 512), (443, 444, 540, 539), (393, 392, 416, 417), (384, 407, 431, 408), (386, 385, 409, 410), (401, 400, 424, 425), (394, 393, 417, 418), (387, 386, 410, 411), (402, 401, 425, 426), (395, 394, 418, 419), (388, 387, 411, 412), (403, 402, 426, 427), (396, 395, 419, 420), (389, 388, 412, 413), (404, 403, 427, 428), (397, 396, 420, 421), (390, 389, 413, 414), (405, 404, 428, 429), (398, 397, 421, 422), (391, 390, 414, 415), (406, 405, 429, 430), (399, 398, 422, 423), (392, 391, 415, 416), (407, 406, 430, 431), (385, 384, 408, 409), (433, 432, 455, 454, 453, 452, 451, 450, 449, 448, 447, 446, 445, 444, 443, 442, 441, 440, 439, 438, 437, 436, 435, 434), (386, 387, 483, 482), (415, 414, 510, 511), (360, 383, 479, 457), (442, 443, 539, 538), (385, 386, 482, 480), (414, 413, 509, 510), (383, 382, 478, 479), (441, 442, 538, 537), (384, 385, 480, 481), (413, 412, 508, 509), (382, 381, 477, 478), (440, 441, 537, 536), (412, 411, 507, 508), (381, 380, 476, 477), (439, 440, 536, 535), (411, 410, 506, 507), (380, 379, 475, 476), (438, 439, 535, 534), (407, 384, 481, 503), (410, 409, 504, 506), (379, 378, 474, 475), (437, 438, 534, 533), (406, 407, 503, 502), (461, 460, 484, 485), (476, 475, 499, 500), (469, 468, 492, 493), (462, 461, 485, 486), (477, 476, 500, 501), (470, 469, 493, 494), (463, 462, 486, 487), (478, 477, 501, 502), (471, 470, 494, 495), (464, 463, 487, 488), (479, 478, 502, 503), (456, 457, 481, 480), (472, 471, 495, 496), (465, 464, 488, 489), (457, 479, 503, 481), (458, 456, 480, 482), (473, 472, 496, 497), (466, 465, 489, 490), (459, 458, 482, 483), (474, 473, 497, 498), (467, 466, 490, 491), (460, 459, 483, 484), (475, 474, 498, 499), (468, 467, 491, 492), (509, 508, 532, 533), (524, 523, 547, 548), (517, 516, 540, 541), (510, 509, 533, 534), (525, 524, 548, 549), (518, 517, 541, 542), (511, 510, 534, 535), (526, 525, 549, 550), (519, 518, 542, 543), (512, 511, 535, 536), (527, 526, 550, 551), (504, 505, 529, 528), (520, 519, 543, 544), (513, 512, 536, 537), (505, 527, 551, 529), (506, 504, 528, 530), (521, 520, 544, 545), (514, 513, 537, 538), (507, 506, 530, 531), (522, 521, 545, 546), (515, 514, 538, 539), (508, 507, 531, 532), (523, 522, 546, 547), (516, 515, 539, 540), (393, 394, 490, 489), (450, 451, 547, 546), (366, 365, 461, 462), (423, 422, 518, 519), (394, 395, 491, 490), (451, 452, 548, 547), (367, 366, 462, 463), (424, 423, 519, 520), (395, 396, 492, 491), (452, 453, 549, 548), (368, 367, 463, 464), (425, 424, 520, 521), (396, 397, 493, 492), (453, 454, 550, 549), (369, 368, 464, 465), (426, 425, 521, 522), (397, 398, 494, 493), (454, 455, 551, 550), (370, 369, 465, 466), (427, 426, 522, 523), (398, 399, 495, 494), (455, 432, 529, 551), (371, 370, 466, 467), (428, 427, 523, 524), (399, 400, 496, 495), (372, 371, 467, 468), (429, 428, 524, 525), (400, 401, 497, 496), (373, 372, 468, 469), (430, 429, 525, 526), (401, 402, 498, 497), (432, 433, 528, 529), (374, 373, 469, 470), (431, 430, 526, 527), (402, 403, 499, 498), (433, 434, 530, 528), (375, 374, 470, 471), (408, 431, 527, 505), (403, 404, 500, 499), (434, 435, 531, 530), (376, 375, 471, 472), (404, 405, 501, 500), (435, 436, 532, 531), (377, 376, 472, 473), (405, 406, 502, 501), (436, 437, 533, 532), (378, 377, 473, 474), (409, 408, 505, 504), (289, 288, 311, 310, 309, 308, 307, 306, 305, 304, 303, 302, 301, 300, 299, 298, 297, 296, 295, 294, 293, 292, 291, 290), (577, 576, 552, 553), (578, 577, 553, 554), (579, 578, 554, 555), (580, 579, 555, 556), (581, 580, 556, 557), (582, 581, 557, 558), (583, 582, 558, 559), (584, 583, 559, 560), (585, 584, 560, 561), (586, 585, 561, 562), (587, 586, 562, 563), (588, 587, 563, 564), (589, 588, 564, 565), (590, 589, 565, 566), (591, 590, 566, 567), (592, 591, 567, 568), (593, 592, 568, 569), (594, 593, 569, 570), (595, 594, 570, 571), (596, 595, 571, 572), (597, 596, 572, 573), (598, 597, 573, 574), (599, 598, 574, 575), (576, 599, 575, 552), (97, 96, 576, 577), (98, 97, 577, 578), (99, 98, 578, 579), (100, 99, 579, 580), (101, 100, 580, 581), (102, 101, 581, 582), (103, 102, 582, 583), (104, 103, 583, 584), (105, 104, 584, 585), (106, 105, 585, 586), (107, 106, 586, 587), (108, 107, 587, 588), (109, 108, 588, 589), (110, 109, 589, 590), (111, 110, 590, 591), (112, 111, 591, 592), (113, 112, 592, 593), (114, 113, 593, 594), (115, 114, 594, 595), (116, 115, 595, 596), (117, 116, 596, 597), (118, 117, 597, 598), (119, 118, 598, 599), (96, 119, 599, 576)])
me_cylinder.polygons.foreach_set('use_smooth', [1, 1, 1, 1, 1, 1, 1, 1, 1, 1, 1, 1, 1, 1, 1, 1, 1, 1, 1, 1, 1, 1, 1, 1, 1, 1, 1, 1, 1, 1, 1, 1, 1, 1, 1, 1, 1, 1, 1, 1, 1, 1, 1, 1, 1, 1, 1, 1, 1, 1, 1, 1, 1, 1, 1, 1, 1, 1, 1, 1, 1, 1, 1, 1, 1, 1, 1, 1, 1, 1, 1, 1, 1, 1, 1, 1, 1, 1, 1, 1, 1, 1, 1, 1, 1, 1, 1, 1, 1, 1, 1, 1, 1, 1, 1, 1, 1, 1, 1, 1, 1, 1, 1, 1, 1, 1, 1, 1, 1, 1, 1, 1, 1, 1, 1, 1, 1, 1, 1, 1, 1, 1, 1, 1, 1, 1, 1, 1, 1, 1, 1, 1, 1, 1, 1, 1, 1, 1, 1, 1, 1, 1, 1, 1, 1, 1, 1, 1, 1, 1, 1, 1, 1, 1, 1, 1, 1, 1, 1, 1, 1, 1, 1, 1, 1, 1, 1, 1, 1, 1, 1, 1, 1, 1, 1, 1, 1, 1, 1, 1, 1, 1, 1, 1, 1, 1, 1, 1, 1, 1, 1, 1, 1, 1, 1, 1, 1, 1, 1, 1, 1, 1, 1, 1, 1, 1, 1, 1, 1, 1, 1, 1, 1, 1, 1, 1, 1, 1, 1, 1, 1, 1, 1, 1, 1, 1, 1, 1, 1, 1, 1, 1, 1, 1, 1, 1, 1, 1, 1, 1, 1, 1, 1, 1, 1, 1, 1, 1, 1, 1, 1, 1, 1, 1, 1, 1, 1, 1, 1, 1, 1, 1, 1, 1, 1, 1, 1, 1, 1, 1, 1, 1, 1, 1, 1, 1, 1, 1, 1, 1, 1, 1, 1, 1, 1, 1, 1, 1, 1, 1, 1, 1, 1, 1, 1, 1, 1, 1, 1, 1, 1, 1, 1, 1, 1, 1, 1, 1, 1, 1, 1, 1, 1, 1, 1, 1, 1, 1, 1, 1, 1, 1, 1, 1, 1, 1, 1, 1, 1, 1, 1, 1, 1, 1, 1, 1, 1, 1, 0, 1, 1, 1, 1, 1, 1, 1, 1, 1, 1, 1, 1, 1, 1, 1, 1, 1, 1, 1, 1, 1, 1, 1, 1, 0, 1, 0, 0, 0, 1, 0, 0, 0, 1, 0, 0, 0, 1, 0, 0, 0, 1, 0, 0, 1, 0, 0, 1, 1, 1, 1, 1, 1, 1, 1, 1, 1, 1, 1, 1, 1, 1, 1, 1, 1, 1, 1, 1, 1, 1, 1, 0, 0, 0, 0, 1, 0, 0, 0, 1, 0, 0, 0, 1, 0, 0, 1, 0, 0, 1, 0, 0, 0, 1, 0, 1, 1, 1, 1, 1, 1, 1, 1, 1, 1, 1, 1, 1, 1, 1, 1, 1, 1, 1, 1, 1, 1, 1, 1, 1, 1, 1, 1, 1, 1, 1, 1, 1, 1, 1, 1, 1, 1, 1, 1, 1, 1, 1, 1, 1, 1, 1, 1, 0, 1, 0, 0, 0, 1, 0, 0, 0, 1, 0, 0, 0, 1, 0, 0, 0, 1, 0, 0, 0, 1, 0, 0, 0, 0, 0, 0, 0, 0, 0, 1, 0, 0, 0, 1, 0, 0, 0, 1, 0, 0, 1, 0, 0, 1, 0, 0, 0, 1, 1, 1, 1, 1, 1, 1, 1, 1, 1, 1, 1, 1, 1, 1, 1, 1, 1, 1, 1, 1, 1, 1, 1, 1, 1, 1, 1, 1, 1, 1, 1, 1, 1, 1, 1, 1, 1, 1, 1, 1, 1, 1, 1, 1, 1, 1, 1])
me_cylinder.polygons.foreach_set('material_index', [0, 0, 0, 0, 0, 0, 0, 0, 0, 0, 0, 0, 0, 0, 0, 0, 0, 0, 0, 0, 0, 0, 1, 0, 0, 1, 1, 1, 1, 1, 1, 1, 1, 1, 1, 1, 1, 1, 1, 1, 1, 1, 1, 1, 1, 1, 1, 1, 1, 1, 1, 1, 1, 1, 1, 1, 1, 1, 1, 1, 1, 1, 1, 1, 1, 1, 1, 1, 1, 1, 1, 1, 1, 1, 1, 1, 1, 1, 1, 1, 1, 1, 1, 1, 1, 1, 1, 1, 1, 1, 1, 1, 1, 1, 1, 1, 1, 1, 1, 1, 1, 1, 1, 1, 1, 1, 1, 1, 1, 1, 1, 1, 1, 1, 1, 1, 1, 1, 1, 1, 1, 1, 1, 1, 1, 1, 1, 1, 1, 1, 1, 1, 1, 1, 1, 1, 1, 1, 1, 1, 1, 1, 1, 1, 1, 1, 1, 1, 1, 1, 1, 1, 1, 1, 1, 1, 1, 1, 1, 1, 1, 1, 1, 1, 1, 1, 1, 1, 1, 1, 1, 1, 1, 1, 1, 1, 1, 1, 1, 1, 1, 1, 1, 1, 1, 1, 1, 1, 1, 1, 1, 1, 1, 1, 1, 1, 1, 1, 1, 1, 1, 1, 1, 1, 1, 1, 1, 1, 1, 1, 1, 1, 1, 1, 1, 1, 1, 1, 1, 1, 1, 1, 1, 1, 1, 1, 1, 1, 1, 1, 1, 1, 1, 1, 1, 1, 1, 1, 1, 1, 1, 1, 1, 1, 1, 1, 1, 1, 1, 1, 1, 1, 1, 1, 1, 1, 1, 1, 1, 1, 1, 1, 1, 1, 1, 1, 2, 1, 1, 1, 1, 1, 1, 1, 1, 1, 1, 1, 1, 1, 1, 1, 1, 1, 1, 1, 1, 1, 1, 1, 2, 2, 2, 2, 2, 2, 2, 2, 2, 2, 2, 2, 2, 2, 2, 2, 2, 2, 2, 2, 2, 2, 2, 2, 2, 2, 2, 2, 2, 2, 2, 2, 2, 2, 2, 2, 2, 2, 2, 2, 2, 2, 2, 2, 2, 2, 2, 2, 0, 2, 2, 2, 2, 2, 2, 2, 2, 2, 2, 2, 2, 2, 2, 2, 2, 2, 2, 2, 2, 2, 2, 2, 2, 2, 0, 2, 0, 2, 0, 2, 0, 2, 0, 2, 0, 2, 0, 2, 0, 2, 0, 2, 0, 0, 2, 0, 0, 2, 2, 2, 2, 2, 2, 2, 2, 2, 2, 2, 2, 2, 2, 2, 2, 2, 2, 2, 2, 2, 2, 2, 0, 2, 0, 2, 0, 2, 0, 2, 0, 2, 0, 2, 0, 0, 2, 0, 0, 2, 0, 2, 0, 2, 0, 2, 2, 2, 2, 2, 2, 2, 2, 2, 2, 2, 2, 2, 2, 2, 2, 2, 2, 2, 2, 2, 2, 2, 2, 2, 0, 0, 0, 0, 0, 0, 0, 0, 0, 0, 0, 0, 0, 0, 0, 0, 0, 0, 0, 0, 0, 0, 0, 0, 2, 0, 2, 0, 2, 0, 2, 0, 2, 0, 2, 0, 2, 0, 2, 0, 2, 0, 2, 0, 2, 0, 2, 0, 2, 2, 0, 2, 2, 0, 2, 0, 2, 0, 2, 0, 2, 0, 2, 0, 2, 2, 0, 2, 2, 0, 2, 0, 1, 1, 1, 1, 1, 1, 1, 1, 1, 1, 1, 1, 1, 1, 1, 1, 1, 1, 1, 1, 1, 1, 1, 1, 1, 1, 1, 1, 1, 1, 1, 1, 1, 1, 1, 1, 1, 1, 1, 1, 1, 1, 1, 1, 1, 1, 1, 1, 1])
_uv = me_cylinder.uv_layers.new(name='UVMap')
_uv.uv.foreach_set('vector', [1.0, 0.0008058, 1.0, 0.9876, 0.9583, 0.9876, 0.9583, 0.0008058, 0.9583, 0.0008058, 0.9583, 0.9876, 0.9167, 0.9876, 0.9167, 0.0008058, 0.9167, 0.0008058, 0.9167, 0.9876, 0.875, 0.9876, 0.875, 0.0008058, 0.875, 0.0008058, 0.875, 0.9876, 0.8333, 0.9876, 0.8333, 0.0008058, 0.8333, 0.0008058, 0.8333, 0.9876, 0.7917, 0.9876, 0.7917, 0.0008058, 0.7917, 0.0008058, 0.7917, 0.9876, 0.75, 0.9876, 0.75, 0.0008058, 0.75, 0.0008058, 0.75, 0.9876, 0.7083, 0.9876, 0.7083, 0.0008058, 0.7083, 0.0008058, 0.7083, 0.9876, 0.6667, 0.9876, 0.6667, 0.0008058, 0.6667, 0.0008058, 0.6667, 0.9876, 0.625, 0.9876, 0.625, 0.0008058, 0.625, 0.0008058, 0.625, 0.9876, 0.5833, 0.9876, 0.5833, 0.0008058, 0.5833, 0.0008058, 0.5833, 0.9876, 0.5417, 0.9876, 0.5417, 0.0008058, 0.5417, 0.0008058, 0.5417, 0.9876, 0.5, 0.9876, 0.5, 0.0008058, 0.5, 0.0008058, 0.5, 0.9876, 0.4583, 0.9876, 0.4583, 0.0008058, 0.4583, 0.0008058, 0.4583, 0.9876, 0.4167, 0.9876, 0.4167, 0.0008058, 0.4167, 0.0008058, 0.4167, 0.9876, 0.375, 0.9876, 0.375, 0.0008058, 0.375, 0.0008058, 0.375, 0.9876, 0.3333, 0.9876, 0.3333, 0.0008058, 0.3333, 0.0008058, 0.3333, 0.9876, 0.2917, 0.9876, 0.2917, 0.0008058, 0.2917, 0.0008058, 0.2917, 0.9876, 0.25, 0.9876, 0.25, 0.0008058, 0.25, 0.0008058, 0.25, 0.9876, 0.2083, 0.9876, 0.2083, 0.0008058, 0.2083, 0.0008058, 0.2083, 0.9876, 0.1667, 0.9876, 0.1667, 0.0008058, 0.1667, 0.0008058, 0.1667, 0.9876, 0.125, 0.9876, 0.125, 0.0008058, 0.125, 0.0008058, 0.125, 0.9876, 0.08333, 0.9876, 0.08333, 0.0008058, 0.494, 0.9961, 0.494, 0.9961, 0.494, 0.9961, 0.494, 0.9961, 0.08333, 0.0008058, 0.08333, 0.9876, 0.04167, 0.9876, 0.04167, 0.0008058, 0.04167, 0.0008058, 0.04167, 0.9876, -1.863e-07, 0.9876, -1.863e-07, 0.0008058, 0.494, 0.9961, 0.494, 0.9961, 0.494, 0.9961, 0.494, 0.9961, 0.494, 0.9961, 0.494, 0.9961, 0.494, 0.9961, 0.494, 0.9961, 0.494, 0.9961, 0.494, 0.9961, 0.494, 0.9961, 0.494, 0.9961, 0.494, 0.9961, 0.494, 0.9961, 0.494, 0.9961, 0.494, 0.9961, 0.494, 0.9961, 0.494, 0.9961, 0.494, 0.9961, 0.494, 0.9961, 0.494, 0.9961, 0.494, 0.9961, 0.494, 0.9961, 0.494, 0.9961, 0.494, 0.9961, 0.494, 0.9961, 0.494, 0.9961, 0.494, 0.9961, 0.494, 0.9961, 0.494, 0.9961, 0.494, 0.9961, 0.494, 0.9961, 0.494, 0.9961, 0.494, 0.9961, 0.494, 0.9961, 0.494, 0.9961, 0.494, 0.9961, 0.494, 0.9961, 0.494, 0.9961, 0.494, 0.9961, 0.494, 0.9961, 0.494, 0.9961, 0.494, 0.9961, 0.494, 0.9961, 0.494, 0.9961, 0.494, 0.9961, 0.494, 0.9961, 0.494, 0.9961, 0.494, 0.9961, 0.494, 0.9961, 0.494, 0.9961, 0.494, 0.9961, 0.494, 0.9961, 0.494, 0.9961, 0.494, 0.9961, 0.494, 0.9961, 0.494, 0.9961, 0.494, 0.9961, 0.494, 0.9961, 0.494, 0.9961, 0.494, 0.9961, 0.494, 0.9961, 0.494, 0.9961, 0.494, 0.9961, 0.494, 0.9961, 0.494, 0.9961, 0.494, 0.9961, 0.494, 0.9961, 0.494, 0.9961, 0.494, 0.9961, 0.494, 0.9961, 0.494, 0.9961, 0.494, 0.9961, 0.494, 0.9961, 0.494, 0.9961, 0.494, 0.9961, 0.494, 0.9961, 0.494, 0.9961, 0.494, 0.9961, 0.494, 0.9961, 0.494, 0.9961, 0.494, 0.9961, 0.494, 0.9961, 0.494, 0.9961, 0.494, 0.9961, 0.494, 0.9961, 0.494, 0.9961, 0.494, 0.9961, 0.494, 0.9961, 0.494, 0.9961, 0.494, 0.9961, 0.494, 0.9961, 0.494, 0.9961, 0.494, 0.9961, 0.494, 0.9961, 0.494, 0.9961, 0.494, 0.9961, 0.494, 0.9961, 0.494, 0.9961, 0.494, 0.9961, 0.494, 0.9961, 0.494, 0.9961, 0.494, 0.9961, 0.494, 0.9961, 0.494, 0.9961, 0.494, 0.9961, 0.494, 0.9961, 0.494, 0.9961, 0.494, 0.9961, 0.494, 0.9961, 0.494, 0.9961, 0.494, 0.9961, 0.494, 0.9961, 0.494, 0.9961, 0.494, 0.9961, 0.494, 0.9961, 0.494, 0.9961, 0.494, 0.9961, 0.494, 0.9961, 0.494, 0.9961, 0.494, 0.9961, 0.494, 0.9961, 0.494, 0.9961, 0.494, 0.9961, 0.494, 0.9961, 0.494, 0.9961, 0.494, 0.9961, 0.494, 0.9961, 0.494, 0.9961, 0.494, 0.9961, 0.494, 0.9961, 0.494, 0.9961, 0.494, 0.9961, 0.494, 0.9961, 0.494, 0.9961, 0.494, 0.9961, 0.494, 0.9961, 0.494, 0.9961, 0.494, 0.9961, 0.494, 0.9961, 0.494, 0.9961, 0.494, 0.9961, 0.494, 0.9961, 0.494, 0.9961, 0.494, 0.9961, 0.494, 0.9961, 0.494, 0.9961, 0.494, 0.9961, 0.494, 0.9961, 0.494, 0.9961, 0.494, 0.9961, 0.494, 0.9961, 0.494, 0.9961, 0.494, 0.9961, 0.494, 0.9961, 0.494, 0.9961, 0.494, 0.9961, 0.494, 0.9961, 0.494, 0.9961, 0.494, 0.9961, 0.494, 0.9961, 0.494, 0.9961, 0.494, 0.9961, 0.494, 0.9961, 0.494, 0.9961, 0.494, 0.9961, 0.494, 0.9961, 0.494, 0.9961, 0.494, 0.9961, 0.494, 0.9961, 0.494, 0.9961, 0.494, 0.9961, 0.494, 0.9961, 0.494, 0.9961, 0.494, 0.9961, 0.494, 0.9961, 0.494, 0.9961, 0.494, 0.9961, 0.494, 0.9961, 0.494, 0.9961, 0.494, 0.9961, 0.494, 0.9961, 0.494, 0.9961, 0.494, 0.9961, 0.494, 0.9961, 0.494, 0.9961, 0.494, 0.9961, 0.494, 0.9961, 0.494, 0.9961, 0.494, 0.9961, 0.494, 0.9961, 0.494, 0.9961, 0.494, 0.9961, 0.494, 0.9961, 0.494, 0.9961, 0.494, 0.9961, 0.494, 0.9961, 0.494, 0.9961, 0.494, 0.9961, 0.494, 0.9961, 0.494, 0.9961, 0.494, 0.9961, 0.494, 0.9961, 0.494, 0.9961, 0.494, 0.9961, 0.494, 0.9961, 0.494, 0.9961, 0.494, 0.9961, 0.494, 0.9961, 0.494, 0.9961, 0.494, 0.9961, 0.494, 0.9961, 0.494, 0.9961, 0.494, 0.9961, 0.494, 0.9961, 0.494, 0.9961, 0.494, 0.9961, 0.494, 0.9961, 0.494, 0.9961, 0.494, 0.9961, 0.494, 0.9961, 0.494, 0.9961, 0.494, 0.9961, 0.494, 0.9961, 0.494, 0.9961, 0.494, 0.9961, 0.494, 0.9961, 0.494, 0.9961, 0.494, 0.9961, 0.494, 0.9961, 0.494, 0.9961, 0.494, 0.9961, 0.494, 0.9961, 0.494, 0.9961, 0.494, 0.9961, 0.494, 0.9961, 0.494, 0.9961, 0.494, 0.9961, 0.494, 0.9961, 0.494, 0.9961, 0.494, 0.9961, 0.494, 0.9961, 0.494, 0.9961, 0.494, 0.9961, 0.494, 0.9961, 0.494, 0.9961, 0.494, 0.9961, 0.494, 0.9961, 0.494, 0.9961, 0.494, 0.9961, 0.494, 0.9961, 0.494, 0.9961, 0.494, 0.9961, 0.494, 0.9961, 0.494, 0.9961, 0.494, 0.9961, 0.494, 0.9961, 0.494, 0.9961, 0.494, 0.9961, 0.494, 0.9961, 0.494, 0.9961, 0.494, 0.9961, 0.494, 0.9961, 0.494, 0.9961, 0.494, 0.9961, 0.494, 0.9961, 0.494, 0.9961, 0.494, 0.9961, 0.494, 0.9961, 0.494, 0.9961, 0.494, 0.9961, 0.494, 0.9961, 0.494, 0.9961, 0.494, 0.9961, 0.494, 0.9961, 0.494, 0.9961, 0.494, 0.9961, 0.494, 0.9961, 0.494, 0.9961, 0.494, 0.9961, 0.494, 0.9961, 0.494, 0.9961, 0.494, 0.9961, 0.494, 0.9961, 0.494, 0.9961, 0.494, 0.9961, 0.494, 0.9961, 0.494, 0.9961, 0.494, 0.9961, 0.494, 0.9961, 0.494, 0.9961, 0.494, 0.9961, 0.494, 0.9961, 0.494, 0.9961, 0.494, 0.9961, 0.494, 0.9961, 0.494, 0.9961, 0.494, 0.9961, 0.494, 0.9961, 0.494, 0.9961, 0.494, 0.9961, 0.494, 0.9961, 0.494, 0.9961, 0.494, 0.9961, 0.494, 0.9961, 0.494, 0.9961, 0.494, 0.9961, 0.494, 0.9961, 0.494, 0.9961, 0.494, 0.9961, 0.494, 0.9961, 0.494, 0.9961, 0.494, 0.9961, 0.494, 0.9961, 0.494, 0.9961, 0.494, 0.9961, 0.494, 0.9961, 0.494, 0.9961, 0.494, 0.9961, 0.494, 0.9961, 0.494, 0.9961, 0.494, 0.9961, 0.494, 0.9961, 0.494, 0.9961, 0.494, 0.9961, 0.494, 0.9961, 0.494, 0.9961, 0.494, 0.9961, 0.494, 0.9961, 0.494, 0.9961, 0.494, 0.9961, 0.494, 0.9961, 0.494, 0.9961, 0.494, 0.9961, 0.494, 0.9961, 0.494, 0.9961, 0.494, 0.9961, 0.494, 0.9961, 0.494, 0.9961, 0.494, 0.9961, 0.494, 0.9961, 0.494, 0.9961, 0.494, 0.9961, 0.494, 0.9961, 0.494, 0.9961, 0.494, 0.9961, 0.494, 0.9961, 0.494, 0.9961, 0.494, 0.9961, 0.494, 0.9961, 0.494, 0.9961, 0.494, 0.9961, 0.494, 0.9961, 0.494, 0.9961, 0.494, 0.9961, 0.494, 0.9961, 0.494, 0.9961, 0.494, 0.9961, 0.494, 0.9961, 0.494, 0.9961, 0.494, 0.9961, 0.494, 0.9961, 0.494, 0.9961, 0.494, 0.9961, 0.494, 0.9961, 0.494, 0.9961, 0.494, 0.9961, 0.494, 0.9961, 0.494, 0.9961, 0.494, 0.9961, 0.494, 0.9961, 0.494, 0.9961, 0.494, 0.9961, 0.494, 0.9961, 0.494, 0.9961, 0.494, 0.9961, 0.494, 0.9961, 0.494, 0.9961, 0.494, 0.9961, 0.494, 0.9961, 0.494, 0.9961, 0.494, 0.9961, 0.494, 0.9961, 0.494, 0.9961, 0.494, 0.9961, 0.494, 0.9961, 0.494, 0.9961, 0.494, 0.9961, 0.494, 0.9961, 0.494, 0.9961, 0.494, 0.9961, 0.494, 0.9961, 0.494, 0.9961, 0.494, 0.9961, 0.494, 0.9961, 0.494, 0.9961, 0.494, 0.9961, 0.494, 0.9961, 0.494, 0.9961, 0.494, 0.9961, 0.494, 0.9961, 0.494, 0.9961, 0.494, 0.9961, 0.494, 0.9961, 0.494, 0.9961, 0.494, 0.9961, 0.494, 0.9961, 0.494, 0.9961, 0.494, 0.9961, 0.494, 0.9961, 0.494, 0.9961, 0.494, 0.9961, 0.494, 0.9961, 0.494, 0.9961, 0.494, 0.9961, 0.494, 0.9961, 0.494, 0.9961, 0.494, 0.9961, 0.494, 0.9961, 0.494, 0.9961, 0.494, 0.9961, 0.494, 0.9961, 0.494, 0.9961, 0.494, 0.9961, 0.494, 0.9961, 0.494, 0.9961, 0.494, 0.9961, 0.494, 0.9961, 0.494, 0.9961, 0.494, 0.9961, 0.494, 0.9961, 0.494, 0.9961, 0.494, 0.9961, 0.494, 0.9961, 0.494, 0.9961, 0.494, 0.9961, 0.494, 0.9961, 0.494, 0.9961, 0.494, 0.9961, 0.494, 0.9961, 0.494, 0.9961, 0.494, 0.9961, 0.494, 0.9961, 0.494, 0.9961, 0.494, 0.9961, 0.494, 0.9961, 0.494, 0.9961, 0.494, 0.9961, 0.494, 0.9961, 0.494, 0.9961, 0.494, 0.9961, 0.494, 0.9961, 0.494, 0.9961, 0.494, 0.9961, 0.494, 0.9961, 0.494, 0.9961, 0.494, 0.9961, 0.494, 0.9961, 0.494, 0.9961, 0.494, 0.9961, 0.494, 0.9961, 0.494, 0.9961, 0.494, 0.9961, 0.494, 0.9961, 0.494, 0.9961, 0.494, 0.9961, 0.494, 0.9961, 0.494, 0.9961, 0.494, 0.9961, 0.494, 0.9961, 0.494, 0.9961, 0.494, 0.9961, 0.494, 0.9961, 0.494, 0.9961, 0.494, 0.9961, 0.494, 0.9961, 0.494, 0.9961, 0.494, 0.9961, 0.494, 0.9961, 0.494, 0.9961, 0.494, 0.9961, 0.494, 0.9961, 0.494, 0.9961, 0.494, 0.9961, 0.494, 0.9961, 0.494, 0.9961, 0.494, 0.9961, 0.494, 0.9961, 0.494, 0.9961, 0.494, 0.9961, 0.494, 0.9961, 0.494, 0.9961, 0.494, 0.9961, 0.494, 0.9961, 0.494, 0.9961, 0.494, 0.9961, 0.494, 0.9961, 0.494, 0.9961, 0.494, 0.9961, 0.494, 0.9961, 0.494, 0.9961, 0.494, 0.9961, 0.494, 0.9961, 0.494, 0.9961, 0.494, 0.9961, 0.494, 0.9961, 0.494, 0.9961, 0.494, 0.9961, 0.494, 0.9961, 0.494, 0.9961, 0.494, 0.9961, 0.494, 0.9961, 0.494, 0.9961, 0.494, 0.9961, 0.494, 0.9961, 0.494, 0.9961, 0.494, 0.9961, 0.494, 0.9961, 0.494, 0.9961, 0.494, 0.9961, 0.494, 0.9961, 0.494, 0.9961, 0.494, 0.9961, 0.494, 0.9961, 0.494, 0.9961, 0.494, 0.9961, 0.494, 0.9961, 0.494, 0.9961, 0.494, 0.9961, 0.494, 0.9961, 0.494, 0.9961, 0.494, 0.9961, 0.494, 0.9961, 0.494, 0.9961, 0.494, 0.9961, 0.494, 0.9961, 0.494, 0.9961, 0.494, 0.9961, 0.494, 0.9961, 0.494, 0.9961, 0.494, 0.9961, 0.494, 0.9961, 0.494, 0.9961, 0.494, 0.9961, 0.494, 0.9961, 0.494, 0.9961, 0.494, 0.9961, 0.494, 0.9961, 0.494, 0.9961, 0.494, 0.9961, 0.494, 0.9961, 0.494, 0.9961, 0.494, 0.9961, 0.494, 0.9961, 0.494, 0.9961, 0.494, 0.9961, 0.494, 0.9961, 0.494, 0.9961, 0.494, 0.9961, 0.494, 0.9961, 0.494, 0.9961, 0.494, 0.9961, 0.494, 0.9961, 0.494, 0.9961, 0.494, 0.9961, 0.494, 0.9961, 0.494, 0.9961, 0.494, 0.9961, 0.494, 0.9961, 0.494, 0.9961, 0.494, 0.9961, 0.494, 0.9961, 0.494, 0.9961, 0.494, 0.9961, 0.494, 0.9961, 0.494, 0.9961, 0.494, 0.9961, 0.494, 0.9961, 0.494, 0.9961, 0.494, 0.9961, 0.494, 0.9961, 0.494, 0.9961, 0.494, 0.9961, 0.494, 0.9961, 0.494, 0.9961, 0.494, 0.9961, 0.494, 0.9961, 0.494, 0.9961, 0.494, 0.9961, 0.494, 0.9961, 0.494, 0.9961, 0.494, 0.9961, 0.494, 0.9961, 0.494, 0.9961, 0.494, 0.9961, 0.494, 0.9961, 0.494, 0.9961, 0.494, 0.9961, 0.494, 0.9961, 0.494, 0.9961, 0.494, 0.9961, 0.494, 0.9961, 0.494, 0.9961, 0.494, 0.9961, 0.494, 0.9961, 0.494, 0.9961, 0.494, 0.9961, 0.494, 0.9961, 0.494, 0.9961, 0.494, 0.9961, 0.494, 0.9961, 0.494, 0.9961, 0.494, 0.9961, 0.494, 0.9961, 0.494, 0.9961, 0.494, 0.9961, 0.494, 0.9961, 0.494, 0.9961, 0.494, 0.9961, 0.494, 0.9961, 0.494, 0.9961, 0.494, 0.9961, 0.494, 0.9961, 0.494, 0.9961, 0.494, 0.9961, 0.494, 0.9961, 0.494, 0.9961, 0.494, 0.9961, 0.494, 0.9961, 0.494, 0.9961, 0.494, 0.9961, 0.494, 0.9961, 0.494, 0.9961, 0.494, 0.9961, 0.494, 0.9961, 0.494, 0.9961, 0.494, 0.9961, 0.494, 0.9961, 0.494, 0.9961, 0.494, 0.9961, 0.494, 0.9961, 0.494, 0.9961, 0.494, 0.9961, 0.494, 0.9961, 0.494, 0.9961, 0.494, 0.9961, 0.494, 0.9961, 0.494, 0.9961, 0.494, 0.9961, 0.494, 0.9961, 0.494, 0.9961, 0.494, 0.9961, 0.494, 0.9961, 0.494, 0.9961, 0.494, 0.9961, 0.494, 0.9961, 0.494, 0.9961, 0.494, 0.9961, 0.494, 0.9961, 0.494, 0.9961, 0.494, 0.9961, 0.494, 0.9961, 0.494, 0.9961, 0.494, 0.9961, 0.494, 0.9961, 0.494, 0.9961, 0.494, 0.9961, 0.494, 0.9961, 0.494, 0.9961, 0.494, 0.9961, 0.494, 0.9961, 0.494, 0.9961, 0.494, 0.9961, 0.494, 0.9961, 0.494, 0.9961, 0.494, 0.9961, 0.494, 0.9961, 0.494, 0.9961, 0.494, 0.9961, 0.494, 0.9961, 0.494, 0.9961, 0.494, 0.9961, 0.494, 0.9961, 0.494, 0.9961, 0.494, 0.9961, 0.494, 0.9961, 0.494, 0.9961, 0.494, 0.9961, 0.494, 0.9961, 0.494, 0.9961, 0.494, 0.9961, 0.494, 0.9961, 0.494, 0.9961, 0.494, 0.9961, 0.494, 0.9961, 0.494, 0.9961, 0.494, 0.9961, 0.494, 0.9961, 0.494, 0.9961, 0.494, 0.9961, 0.494, 0.9961, 0.494, 0.9961, 0.494, 0.9961, 0.494, 0.9961, 0.494, 0.9961, 0.494, 0.9961, 0.494, 0.9961, 0.494, 0.9961, 0.494, 0.9961, 0.494, 0.9961, 0.494, 0.9961, 0.494, 0.9961, 0.494, 0.9961, 0.494, 0.9961, 0.494, 0.9961, 0.494, 0.9961, 0.494, 0.9961, 0.494, 0.9961, 0.494, 0.9961, 0.494, 0.9961, 0.494, 0.9961, 0.494, 0.9961, 0.494, 0.9961, 0.494, 0.9961, 0.494, 0.9961, 0.494, 0.9961, 0.494, 0.9961, 0.494, 0.9961, 0.494, 0.9961, 0.494, 0.9961, 0.494, 0.9961, 0.494, 0.9961, 0.494, 0.9961, 0.494, 0.9961, 0.494, 0.9961, 0.494, 0.9961, 0.494, 0.9961, 0.494, 0.9961, 0.494, 0.9961, 0.494, 0.9961, 0.494, 0.9961, 0.494, 0.9961, 0.494, 0.9961, 0.494, 0.9961, 0.494, 0.9961, 0.494, 0.9961, 0.494, 0.9961, 0.494, 0.9961, 0.494, 0.9961, 0.494, 0.9961, 0.494, 0.9961, 0.494, 0.9961, 0.494, 0.9961, 0.494, 0.9961, 0.494, 0.9961, 0.494, 0.9961, 0.494, 0.9961, 0.494, 0.9961, 0.494, 0.9961, 0.494, 0.9961, 0.494, 0.9961, 0.494, 0.9961, 0.494, 0.9961, 0.494, 0.9961, 0.494, 0.9961, 0.494, 0.9961, 0.494, 0.9961, 0.494, 0.9961, 0.494, 0.9961, 0.494, 0.9961, 0.494, 0.9961, 0.494, 0.9961, 0.494, 0.9961, 0.494, 0.9961, 0.494, 0.9961, 0.494, 0.9961, 0.494, 0.9961, 0.494, 0.9961, 0.494, 0.9961, 0.494, 0.9961, 0.494, 0.9961, 0.494, 0.9961, 0.494, 0.9961, 0.494, 0.9961, 0.494, 0.9961, 0.494, 0.9961, 0.494, 0.9961, 0.494, 0.9961, 0.494, 0.9961, 0.494, 0.9961, 0.494, 0.9961, 0.494, 0.9961, 0.494, 0.9961, 0.494, 0.9961, 0.494, 0.9961, 0.494, 0.9961, 0.494, 0.9961, 0.494, 0.9961, 0.494, 0.9961, 0.494, 0.9961, 0.494, 0.9961, 0.494, 0.9961, 0.494, 0.9961, 0.494, 0.9961, 0.494, 0.9961, 0.494, 0.9961, 0.494, 0.9961, 0.494, 0.9961, 0.494, 0.9961, 0.494, 0.9961, 0.494, 0.9961, 0.494, 0.9961, 0.494, 0.9961, 0.494, 0.9961, 0.494, 0.9961, 0.494, 0.9961, 0.494, 0.9961, 0.494, 0.9961, 0.494, 0.9961, 0.494, 0.9961, 0.494, 0.9961, 0.494, 0.9961, 0.494, 0.9961, 0.494, 0.9961, 0.494, 0.9961, 0.494, 0.9961, 0.494, 0.9961, 0.494, 0.9961, 0.494, 0.9961, 0.494, 0.9961, 0.494, 0.9961, 0.494, 0.9961, 0.494, 0.9961, 0.494, 0.9961, 0.494, 0.9961, 0.494, 0.9961, 0.494, 0.9961, 0.494, 0.9961, 0.494, 0.9961, 0.494, 0.9961, 0.494, 0.9961, 0.494, 0.9961, 0.494, 0.9961, 0.494, 0.9961, 0.494, 0.9961, 0.494, 0.9961, 0.494, 0.9961, 0.494, 0.9961, 0.494, 0.9961, 0.494, 0.9961, 0.494, 0.9961, 0.494, 0.9961, 0.494, 0.9961, 0.494, 0.9961, 0.494, 0.9961, 0.494, 0.9961, 0.494, 0.9961, 0.494, 0.9961, 0.494, 0.9961, 0.494, 0.9961, 0.494, 0.9961, 0.494, 0.9961, 0.494, 0.9961, 0.494, 0.9961, 0.494, 0.9961, 0.494, 0.9961, 0.494, 0.9961, 0.494, 0.9961, 0.494, 0.9961, 0.494, 0.9961, 0.494, 0.9961, 0.494, 0.9961, 0.494, 0.9961, 0.494, 0.9961, 0.494, 0.9961, 0.494, 0.9961, 0.494, 0.9961, 0.494, 0.9961, 0.494, 0.9961, 0.494, 0.9961, 0.494, 0.9961, 0.494, 0.9961, 0.494, 0.9961, 0.494, 0.9961, 0.494, 0.9961, 0.494, 0.9961, 0.494, 0.9961, 0.494, 0.9961, 0.494, 0.9961, 0.494, 0.9961, 0.494, 0.9961, 0.494, 0.9961, 0.494, 0.9961, 0.494, 0.9961, 0.494, 0.9961, 0.494, 0.9961, 0.494, 0.9961, 0.494, 0.9961, 0.494, 0.9961, 0.494, 0.9961, 0.494, 0.9961, 0.494, 0.9961, 0.494, 0.9961, 0.494, 0.9961, 0.494, 0.9961, 0.494, 0.9961, 0.494, 0.9961, 0.494, 0.9961, 0.494, 0.9961, 0.494, 0.9961, 0.494, 0.9961, 0.494, 0.9961, 0.494, 0.9961, 0.494, 0.9961, 0.494, 0.9961, 0.494, 0.9961, 0.494, 0.9961, 0.494, 0.9961, 0.494, 0.9961, 0.494, 0.9961, 0.494, 0.9961, 0.494, 0.9961, 0.494, 0.9961, 0.494, 0.9961, 0.494, 0.9961, 0.494, 0.9961, 0.494, 0.9961, 0.494, 0.9961, 0.494, 0.9961, 0.494, 0.9961, 0.494, 0.9961, 0.494, 0.9961, 0.494, 0.9961, 0.494, 0.9961, 0.494, 0.9961, 0.494, 0.9961, 0.494, 0.9961, 0.494, 0.9961, 0.494, 0.9961, 0.494, 0.9961, 0.494, 0.9961, 0.494, 0.9961, 0.494, 0.9961, 0.494, 0.9961, 0.494, 0.9961, 0.494, 0.9961, 0.494, 0.9961, 0.494, 0.9961, 0.494, 0.9961, 0.494, 0.9961, 0.494, 0.9961, 0.494, 0.9961, 0.494, 0.9961, 0.494, 0.9961, 0.494, 0.9961, 0.494, 0.9961, 0.494, 0.9961, 0.494, 0.9961, 0.494, 0.9961, 0.494, 0.9961, 0.494, 0.9961, 0.494, 0.9961, 0.494, 0.9961, 0.494, 0.9961, 0.494, 0.9961, 0.494, 0.9961, 0.494, 0.9961, 0.494, 0.9961, 0.494, 0.9961, 0.494, 0.9961, 0.494, 0.9961, 0.494, 0.9961, 0.494, 0.9961, 0.494, 0.9961, 0.494, 0.9961, 0.494, 0.9961, 0.494, 0.9961, 0.494, 0.9961, 0.494, 0.9961, 0.494, 0.9961, 0.494, 0.9961, 0.494, 0.9961, 0.494, 0.9961, 0.494, 0.9961, 0.601, 0.9275, 0.601, 0.9275, 0.601, 0.9275, 0.601, 0.9275, 0.494, 0.9961, 0.494, 0.9961, 0.494, 0.9961, 0.494, 0.9961, 0.494, 0.9961, 0.494, 0.9961, 0.494, 0.9961, 0.494, 0.9961, 0.494, 0.9961, 0.494, 0.9961, 0.494, 0.9961, 0.494, 0.9961, 0.494, 0.9961, 0.494, 0.9961, 0.494, 0.9961, 0.494, 0.9961, 0.494, 0.9961, 0.494, 0.9961, 0.494, 0.9961, 0.494, 0.9961, 0.494, 0.9961, 0.494, 0.9961, 0.494, 0.9961, 0.494, 0.9961, 0.494, 0.9961, 0.494, 0.9961, 0.494, 0.9961, 0.494, 0.9961, 0.494, 0.9961, 0.494, 0.9961, 0.494, 0.9961, 0.494, 0.9961, 0.494, 0.9961, 0.494, 0.9961, 0.494, 0.9961, 0.494, 0.9961, 0.494, 0.9961, 0.494, 0.9961, 0.494, 0.9961, 0.494, 0.9961, 0.494, 0.9961, 0.494, 0.9961, 0.494, 0.9961, 0.494, 0.9961, 0.494, 0.9961, 0.494, 0.9961, 0.494, 0.9961, 0.494, 0.9961, 0.494, 0.9961, 0.494, 0.9961, 0.494, 0.9961, 0.494, 0.9961, 0.494, 0.9961, 0.494, 0.9961, 0.494, 0.9961, 0.494, 0.9961, 0.494, 0.9961, 0.494, 0.9961, 0.494, 0.9961, 0.494, 0.9961, 0.494, 0.9961, 0.494, 0.9961, 0.494, 0.9961, 0.494, 0.9961, 0.494, 0.9961, 0.494, 0.9961, 0.494, 0.9961, 0.494, 0.9961, 0.494, 0.9961, 0.494, 0.9961, 0.494, 0.9961, 0.494, 0.9961, 0.494, 0.9961, 0.494, 0.9961, 0.494, 0.9961, 0.494, 0.9961, 0.494, 0.9961, 0.494, 0.9961, 0.494, 0.9961, 0.494, 0.9961, 0.494, 0.9961, 0.494, 0.9961, 0.494, 0.9961, 0.494, 0.9961, 0.494, 0.9961, 0.494, 0.9961, 0.494, 0.9961, 0.494, 0.9961, 0.494, 0.9961, 0.494, 0.9961, 0.494, 0.9961, 0.494, 0.9961, 0.601, 0.9275, 0.601, 0.9275, 0.601, 0.9275, 0.601, 0.9275, 0.601, 0.9275, 0.601, 0.9275, 0.601, 0.9275, 0.601, 0.9275, 0.601, 0.9275, 0.601, 0.9275, 0.601, 0.9275, 0.601, 0.9275, 0.601, 0.9275, 0.601, 0.9275, 0.601, 0.9275, 0.601, 0.9275, 0.601, 0.9275, 0.601, 0.9275, 0.601, 0.9275, 0.601, 0.9275, 0.601, 0.9275, 0.601, 0.9275, 0.601, 0.9275, 0.601, 0.9275, 0.601, 0.9275, 0.601, 0.9275, 0.601, 0.9275, 0.601, 0.9275, 0.601, 0.9275, 0.601, 0.9275, 0.601, 0.9275, 0.601, 0.9275, 0.601, 0.9275, 0.601, 0.9275, 0.601, 0.9275, 0.601, 0.9275, 0.601, 0.9275, 0.601, 0.9275, 0.601, 0.9275, 0.601, 0.9275, 0.601, 0.9275, 0.601, 0.9275, 0.601, 0.9275, 0.601, 0.9275, 0.601, 0.9275, 0.601, 0.9275, 0.601, 0.9275, 0.601, 0.9275, 0.601, 0.9275, 0.601, 0.9275, 0.601, 0.9275, 0.601, 0.9275, 0.601, 0.9275, 0.601, 0.9275, 0.601, 0.9275, 0.601, 0.9275, 0.601, 0.9275, 0.601, 0.9275, 0.601, 0.9275, 0.601, 0.9275, 0.601, 0.9275, 0.601, 0.9275, 0.601, 0.9275, 0.601, 0.9275, 0.601, 0.9275, 0.601, 0.9275, 0.601, 0.9275, 0.601, 0.9275, 0.601, 0.9275, 0.601, 0.9275, 0.601, 0.9275, 0.601, 0.9275, 0.601, 0.9275, 0.601, 0.9275, 0.601, 0.9275, 0.601, 0.9275, 0.601, 0.9275, 0.601, 0.9275, 0.601, 0.9275, 0.601, 0.9275, 0.601, 0.9275, 0.601, 0.9275, 0.601, 0.9275, 0.601, 0.9275, 0.601, 0.9275, 0.601, 0.9275, 0.601, 0.9275, 0.601, 0.9275, 0.601, 0.9275, 0.601, 0.9275, 0.601, 0.9275, 0.601, 0.9275, 0.601, 0.9275, 0.601, 0.9275, 0.601, 0.9275, 0.601, 0.9275, 0.601, 0.9275, 0.601, 0.9275, 0.601, 0.9275, 0.601, 0.9275, 0.601, 0.9275, 0.601, 0.9275, 0.601, 0.9275, 0.601, 0.9275, 0.601, 0.9275, 0.601, 0.9275, 0.601, 0.9275, 0.601, 0.9275, 0.601, 0.9275, 0.601, 0.9275, 0.601, 0.9275, 0.601, 0.9275, 0.601, 0.9275, 0.601, 0.9275, 0.601, 0.9275, 0.601, 0.9275, 0.601, 0.9275, 0.601, 0.9275, 0.601, 0.9275, 0.601, 0.9275, 0.601, 0.9275, 0.601, 0.9275, 0.601, 0.9275, 0.601, 0.9275, 0.601, 0.9275, 0.601, 0.9275, 0.601, 0.9275, 0.601, 0.9275, 0.601, 0.9275, 0.601, 0.9275, 0.601, 0.9275, 0.601, 0.9275, 0.601, 0.9275, 0.601, 0.9275, 0.601, 0.9275, 0.601, 0.9275, 0.601, 0.9275, 0.601, 0.9275, 0.601, 0.9275, 0.601, 0.9275, 0.601, 0.9275, 0.601, 0.9275, 0.601, 0.9275, 0.601, 0.9275, 0.601, 0.9275, 0.601, 0.9275, 0.601, 0.9275, 0.601, 0.9275, 0.601, 0.9275, 0.601, 0.9275, 0.601, 0.9275, 0.601, 0.9275, 0.601, 0.9275, 0.601, 0.9275, 0.601, 0.9275, 0.601, 0.9275, 0.601, 0.9275, 0.601, 0.9275, 0.601, 0.9275, 0.601, 0.9275, 0.601, 0.9275, 0.601, 0.9275, 0.601, 0.9275, 0.601, 0.9275, 0.601, 0.9275, 0.601, 0.9275, 0.601, 0.9275, 0.601, 0.9275, 0.601, 0.9275, 0.601, 0.9275, 0.601, 0.9275, 0.601, 0.9275, 0.601, 0.9275, 0.601, 0.9275, 0.601, 0.9275, 0.601, 0.9275, 0.601, 0.9275, 0.601, 0.9275, 0.601, 0.9275, 0.601, 0.9275, 0.601, 0.9275, 0.601, 0.9275, 0.601, 0.9275, 0.601, 0.9275, 0.601, 0.9275, 0.601, 0.9275, 0.601, 0.9275, 0.601, 0.9275, 0.601, 0.9275, 0.601, 0.9275, 0.601, 0.9275, 0.601, 0.9275, 0.9642, 0.996, 0.9642, 0.996, 0.9642, 0.996, 0.9642, 0.996, 0.601, 0.9275, 0.601, 0.9275, 0.601, 0.9275, 0.601, 0.9275, 0.601, 0.9275, 0.601, 0.9275, 0.601, 0.9275, 0.601, 0.9275, 0.601, 0.9275, 0.601, 0.9275, 0.601, 0.9275, 0.601, 0.9275, 0.601, 0.9275, 0.601, 0.9275, 0.601, 0.9275, 0.601, 0.9275, 0.601, 0.9275, 0.601, 0.9275, 0.601, 0.9275, 0.601, 0.9275, 0.601, 0.9275, 0.601, 0.9275, 0.601, 0.9275, 0.601, 0.9275, 0.601, 0.9275, 0.601, 0.9275, 0.601, 0.9275, 0.601, 0.9275, 0.601, 0.9275, 0.601, 0.9275, 0.601, 0.9275, 0.601, 0.9275, 0.601, 0.9275, 0.601, 0.9275, 0.601, 0.9275, 0.601, 0.9275, 0.601, 0.9275, 0.601, 0.9275, 0.601, 0.9275, 0.601, 0.9275, 0.601, 0.9275, 0.601, 0.9275, 0.601, 0.9275, 0.601, 0.9275, 0.601, 0.9275, 0.601, 0.9275, 0.601, 0.9275, 0.601, 0.9275, 0.601, 0.9275, 0.601, 0.9275, 0.601, 0.9275, 0.601, 0.9275, 0.601, 0.9275, 0.601, 0.9275, 0.601, 0.9275, 0.601, 0.9275, 0.601, 0.9275, 0.601, 0.9275, 0.601, 0.9275, 0.601, 0.9275, 0.601, 0.9275, 0.601, 0.9275, 0.601, 0.9275, 0.601, 0.9275, 0.601, 0.9275, 0.601, 0.9275, 0.601, 0.9275, 0.601, 0.9275, 0.601, 0.9275, 0.601, 0.9275, 0.601, 0.9275, 0.601, 0.9275, 0.601, 0.9275, 0.601, 0.9275, 0.601, 0.9275, 0.601, 0.9275, 0.601, 0.9275, 0.601, 0.9275, 0.601, 0.9275, 0.601, 0.9275, 0.601, 0.9275, 0.601, 0.9275, 0.601, 0.9275, 0.601, 0.9275, 0.601, 0.9275, 0.601, 0.9275, 0.601, 0.9275, 0.601, 0.9275, 0.601, 0.9275, 0.601, 0.9275, 0.601, 0.9275, 0.601, 0.9275, 0.601, 0.9275, 0.601, 0.9275, 0.601, 0.9275, 0.601, 0.9275, 0.601, 0.9275, 0.601, 0.9275, 0.601, 0.9275, 0.601, 0.9275, 0.9642, 0.996, 0.9642, 0.996, 0.9642, 0.996, 0.9642, 0.996, 0.601, 0.9275, 0.601, 0.9275, 0.601, 0.9275, 0.601, 0.9275, 0.9642, 0.996, 0.9642, 0.996, 0.9642, 0.996, 0.9642, 0.996, 0.601, 0.9275, 0.601, 0.9275, 0.601, 0.9275, 0.601, 0.9275, 0.9642, 0.996, 0.9642, 0.996, 0.9642, 0.996, 0.9642, 0.996, 0.601, 0.9275, 0.601, 0.9275, 0.601, 0.9275, 0.601, 0.9275, 0.9642, 0.996, 0.9642, 0.996, 0.9642, 0.996, 0.9642, 0.996, 0.601, 0.9275, 0.601, 0.9275, 0.601, 0.9275, 0.601, 0.9275, 0.9642, 0.996, 0.9642, 0.996, 0.9642, 0.996, 0.9642, 0.996, 0.601, 0.9275, 0.601, 0.9275, 0.601, 0.9275, 0.601, 0.9275, 0.9642, 0.996, 0.9642, 0.996, 0.9642, 0.996, 0.9642, 0.996, 0.601, 0.9275, 0.601, 0.9275, 0.601, 0.9275, 0.601, 0.9275, 0.9642, 0.996, 0.9642, 0.996, 0.9642, 0.996, 0.9642, 0.996, 0.601, 0.9275, 0.601, 0.9275, 0.601, 0.9275, 0.601, 0.9275, 0.9642, 0.996, 0.9642, 0.996, 0.9642, 0.996, 0.9642, 0.996, 0.601, 0.9275, 0.601, 0.9275, 0.601, 0.9275, 0.601, 0.9275, 0.9642, 0.996, 0.9642, 0.996, 0.9642, 0.996, 0.9642, 0.996, 0.601, 0.9275, 0.601, 0.9275, 0.601, 0.9275, 0.601, 0.9275, 0.9642, 0.996, 0.9642, 0.996, 0.9642, 0.996, 0.9642, 0.996, 0.9642, 0.996, 0.9642, 0.996, 0.9642, 0.996, 0.9642, 0.996, 0.601, 0.9275, 0.601, 0.9275, 0.601, 0.9275, 0.601, 0.9275, 0.9642, 0.996, 0.9642, 0.996, 0.9642, 0.996, 0.9642, 0.996, 0.9642, 0.996, 0.9642, 0.996, 0.9642, 0.996, 0.9642, 0.996, 0.601, 0.9275, 0.601, 0.9275, 0.601, 0.9275, 0.601, 0.9275, 0.601, 0.9275, 0.601, 0.9275, 0.601, 0.9275, 0.601, 0.9275, 0.601, 0.9275, 0.601, 0.9275, 0.601, 0.9275, 0.601, 0.9275, 0.601, 0.9275, 0.601, 0.9275, 0.601, 0.9275, 0.601, 0.9275, 0.601, 0.9275, 0.601, 0.9275, 0.601, 0.9275, 0.601, 0.9275, 0.601, 0.9275, 0.601, 0.9275, 0.601, 0.9275, 0.601, 0.9275, 0.601, 0.9275, 0.601, 0.9275, 0.601, 0.9275, 0.601, 0.9275, 0.601, 0.9275, 0.601, 0.9275, 0.601, 0.9275, 0.601, 0.9275, 0.601, 0.9275, 0.601, 0.9275, 0.601, 0.9275, 0.601, 0.9275, 0.601, 0.9275, 0.601, 0.9275, 0.601, 0.9275, 0.601, 0.9275, 0.601, 0.9275, 0.601, 0.9275, 0.601, 0.9275, 0.601, 0.9275, 0.601, 0.9275, 0.601, 0.9275, 0.601, 0.9275, 0.601, 0.9275, 0.601, 0.9275, 0.601, 0.9275, 0.601, 0.9275, 0.601, 0.9275, 0.601, 0.9275, 0.601, 0.9275, 0.601, 0.9275, 0.601, 0.9275, 0.601, 0.9275, 0.601, 0.9275, 0.601, 0.9275, 0.601, 0.9275, 0.601, 0.9275, 0.601, 0.9275, 0.601, 0.9275, 0.601, 0.9275, 0.601, 0.9275, 0.601, 0.9275, 0.601, 0.9275, 0.601, 0.9275, 0.601, 0.9275, 0.601, 0.9275, 0.601, 0.9275, 0.601, 0.9275, 0.601, 0.9275, 0.601, 0.9275, 0.601, 0.9275, 0.601, 0.9275, 0.601, 0.9275, 0.601, 0.9275, 0.601, 0.9275, 0.601, 0.9275, 0.601, 0.9275, 0.601, 0.9275, 0.601, 0.9275, 0.601, 0.9275, 0.601, 0.9275, 0.601, 0.9275, 0.601, 0.9275, 0.601, 0.9275, 0.601, 0.9275, 0.601, 0.9275, 0.601, 0.9275, 0.601, 0.9275, 0.9642, 0.996, 0.9642, 0.996, 0.9642, 0.996, 0.9642, 0.996, 0.9642, 0.996, 0.9642, 0.996, 0.9642, 0.996, 0.9642, 0.996, 0.9642, 0.996, 0.9642, 0.996, 0.9642, 0.996, 0.9642, 0.996, 0.9642, 0.996, 0.9642, 0.996, 0.9642, 0.996, 0.9642, 0.996, 0.9642, 0.996, 0.9642, 0.996, 0.9642, 0.996, 0.9642, 0.996, 0.9642, 0.996, 0.9642, 0.996, 0.9642, 0.996, 0.9642, 0.996, 0.601, 0.9275, 0.601, 0.9275, 0.601, 0.9275, 0.601, 0.9275, 0.9642, 0.996, 0.9642, 0.996, 0.9642, 0.996, 0.9642, 0.996, 0.601, 0.9275, 0.601, 0.9275, 0.601, 0.9275, 0.601, 0.9275, 0.9642, 0.996, 0.9642, 0.996, 0.9642, 0.996, 0.9642, 0.996, 0.601, 0.9275, 0.601, 0.9275, 0.601, 0.9275, 0.601, 0.9275, 0.9642, 0.996, 0.9642, 0.996, 0.9642, 0.996, 0.9642, 0.996, 0.601, 0.9275, 0.601, 0.9275, 0.601, 0.9275, 0.601, 0.9275, 0.9642, 0.996, 0.9642, 0.996, 0.9642, 0.996, 0.9642, 0.996, 0.601, 0.9275, 0.601, 0.9275, 0.601, 0.9275, 0.601, 0.9275, 0.9642, 0.996, 0.9642, 0.996, 0.9642, 0.996, 0.9642, 0.996, 0.601, 0.9275, 0.601, 0.9275, 0.601, 0.9275, 0.601, 0.9275, 0.9642, 0.996, 0.9642, 0.996, 0.9642, 0.996, 0.9642, 0.996, 0.9642, 0.996, 0.9642, 0.996, 0.9642, 0.996, 0.9642, 0.996, 0.601, 0.9275, 0.601, 0.9275, 0.601, 0.9275, 0.601, 0.9275, 0.9642, 0.996, 0.9642, 0.996, 0.9642, 0.996, 0.9642, 0.996, 0.9642, 0.996, 0.9642, 0.996, 0.9642, 0.996, 0.9642, 0.996, 0.601, 0.9275, 0.601, 0.9275, 0.601, 0.9275, 0.601, 0.9275, 0.9642, 0.996, 0.9642, 0.996, 0.9642, 0.996, 0.9642, 0.996, 0.601, 0.9275, 0.601, 0.9275, 0.601, 0.9275, 0.601, 0.9275, 0.9642, 0.996, 0.9642, 0.996, 0.9642, 0.996, 0.9642, 0.996, 0.601, 0.9275, 0.601, 0.9275, 0.601, 0.9275, 0.601, 0.9275, 0.9642, 0.996, 0.9642, 0.996, 0.9642, 0.996, 0.9642, 0.996, 0.601, 0.9275, 0.601, 0.9275, 0.601, 0.9275, 0.601, 0.9275, 0.601, 0.9275, 0.601, 0.9275, 0.601, 0.9275, 0.601, 0.9275, 0.601, 0.9275, 0.601, 0.9275, 0.601, 0.9275, 0.601, 0.9275, 0.601, 0.9275, 0.601, 0.9275, 0.601, 0.9275, 0.601, 0.9275, 0.601, 0.9275, 0.601, 0.9275, 0.601, 0.9275, 0.601, 0.9275, 0.601, 0.9275, 0.601, 0.9275, 0.601, 0.9275, 0.601, 0.9275, 0.601, 0.9275, 0.601, 0.9275, 0.601, 0.9275, 0.601, 0.9275, 0.601, 0.9275, 0.601, 0.9275, 0.601, 0.9275, 0.601, 0.9275, 0.601, 0.9275, 0.601, 0.9275, 0.601, 0.9275, 0.601, 0.9275, 0.601, 0.9275, 0.601, 0.9275, 0.601, 0.9275, 0.601, 0.9275, 0.601, 0.9275, 0.601, 0.9275, 0.601, 0.9275, 0.601, 0.9275, 0.601, 0.9275, 0.601, 0.9275, 0.601, 0.9275, 0.601, 0.9275, 0.601, 0.9275, 0.601, 0.9275, 0.601, 0.9275, 0.601, 0.9275, 0.601, 0.9275, 0.601, 0.9275, 0.601, 0.9275, 0.601, 0.9275, 0.601, 0.9275, 0.601, 0.9275, 0.601, 0.9275, 0.601, 0.9275, 0.601, 0.9275, 0.601, 0.9275, 0.601, 0.9275, 0.601, 0.9275, 0.601, 0.9275, 0.601, 0.9275, 0.601, 0.9275, 0.601, 0.9275, 0.601, 0.9275, 0.601, 0.9275, 0.601, 0.9275, 0.601, 0.9275, 0.601, 0.9275, 0.601, 0.9275, 0.601, 0.9275, 0.601, 0.9275, 0.601, 0.9275, 0.601, 0.9275, 0.601, 0.9275, 0.601, 0.9275, 0.601, 0.9275, 0.601, 0.9275, 0.601, 0.9275, 0.601, 0.9275, 0.601, 0.9275, 0.601, 0.9275, 0.601, 0.9275, 0.601, 0.9275, 0.601, 0.9275, 0.601, 0.9275, 0.601, 0.9275, 0.601, 0.9275, 0.601, 0.9275, 0.601, 0.9275, 0.601, 0.9275, 0.601, 0.9275, 0.601, 0.9275, 0.601, 0.9275, 0.601, 0.9275, 0.601, 0.9275, 0.9642, 0.996, 0.9642, 0.996, 0.9642, 0.996, 0.9642, 0.996, 0.9642, 0.996, 0.9642, 0.996, 0.9642, 0.996, 0.9642, 0.996, 0.9642, 0.996, 0.9642, 0.996, 0.9642, 0.996, 0.9642, 0.996, 0.9642, 0.996, 0.9642, 0.996, 0.9642, 0.996, 0.9642, 0.996, 0.9642, 0.996, 0.9642, 0.996, 0.9642, 0.996, 0.9642, 0.996, 0.9642, 0.996, 0.9642, 0.996, 0.9642, 0.996, 0.9642, 0.996, 0.9642, 0.996, 0.9642, 0.996, 0.9642, 0.996, 0.9642, 0.996, 0.9642, 0.996, 0.9642, 0.996, 0.9642, 0.996, 0.9642, 0.996, 0.9642, 0.996, 0.9642, 0.996, 0.9642, 0.996, 0.9642, 0.996, 0.9642, 0.996, 0.9642, 0.996, 0.9642, 0.996, 0.9642, 0.996, 0.9642, 0.996, 0.9642, 0.996, 0.9642, 0.996, 0.9642, 0.996, 0.9642, 0.996, 0.9642, 0.996, 0.9642, 0.996, 0.9642, 0.996, 0.9642, 0.996, 0.9642, 0.996, 0.9642, 0.996, 0.9642, 0.996, 0.9642, 0.996, 0.9642, 0.996, 0.9642, 0.996, 0.9642, 0.996, 0.9642, 0.996, 0.9642, 0.996, 0.9642, 0.996, 0.9642, 0.996, 0.9642, 0.996, 0.9642, 0.996, 0.9642, 0.996, 0.9642, 0.996, 0.9642, 0.996, 0.9642, 0.996, 0.9642, 0.996, 0.9642, 0.996, 0.9642, 0.996, 0.9642, 0.996, 0.9642, 0.996, 0.9642, 0.996, 0.9642, 0.996, 0.9642, 0.996, 0.9642, 0.996, 0.9642, 0.996, 0.9642, 0.996, 0.9642, 0.996, 0.9642, 0.996, 0.9642, 0.996, 0.9642, 0.996, 0.9642, 0.996, 0.9642, 0.996, 0.9642, 0.996, 0.9642, 0.996, 0.9642, 0.996, 0.9642, 0.996, 0.9642, 0.996, 0.9642, 0.996, 0.9642, 0.996, 0.9642, 0.996, 0.9642, 0.996, 0.9642, 0.996, 0.9642, 0.996, 0.9642, 0.996, 0.9642, 0.996, 0.601, 0.9275, 0.601, 0.9275, 0.601, 0.9275, 0.601, 0.9275, 0.9642, 0.996, 0.9642, 0.996, 0.9642, 0.996, 0.9642, 0.996, 0.601, 0.9275, 0.601, 0.9275, 0.601, 0.9275, 0.601, 0.9275, 0.9642, 0.996, 0.9642, 0.996, 0.9642, 0.996, 0.9642, 0.996, 0.601, 0.9275, 0.601, 0.9275, 0.601, 0.9275, 0.601, 0.9275, 0.9642, 0.996, 0.9642, 0.996, 0.9642, 0.996, 0.9642, 0.996, 0.601, 0.9275, 0.601, 0.9275, 0.601, 0.9275, 0.601, 0.9275, 0.9642, 0.996, 0.9642, 0.996, 0.9642, 0.996, 0.9642, 0.996, 0.601, 0.9275, 0.601, 0.9275, 0.601, 0.9275, 0.601, 0.9275, 0.9642, 0.996, 0.9642, 0.996, 0.9642, 0.996, 0.9642, 0.996, 0.601, 0.9275, 0.601, 0.9275, 0.601, 0.9275, 0.601, 0.9275, 0.9642, 0.996, 0.9642, 0.996, 0.9642, 0.996, 0.9642, 0.996, 0.601, 0.9275, 0.601, 0.9275, 0.601, 0.9275, 0.601, 0.9275, 0.9642, 0.996, 0.9642, 0.996, 0.9642, 0.996, 0.9642, 0.996, 0.601, 0.9275, 0.601, 0.9275, 0.601, 0.9275, 0.601, 0.9275, 0.9642, 0.996, 0.9642, 0.996, 0.9642, 0.996, 0.9642, 0.996, 0.601, 0.9275, 0.601, 0.9275, 0.601, 0.9275, 0.601, 0.9275, 0.9642, 0.996, 0.9642, 0.996, 0.9642, 0.996, 0.9642, 0.996, 0.601, 0.9275, 0.601, 0.9275, 0.601, 0.9275, 0.601, 0.9275, 0.9642, 0.996, 0.9642, 0.996, 0.9642, 0.996, 0.9642, 0.996, 0.601, 0.9275, 0.601, 0.9275, 0.601, 0.9275, 0.601, 0.9275, 0.9642, 0.996, 0.9642, 0.996, 0.9642, 0.996, 0.9642, 0.996, 0.601, 0.9275, 0.601, 0.9275, 0.601, 0.9275, 0.601, 0.9275, 0.9642, 0.996, 0.9642, 0.996, 0.9642, 0.996, 0.9642, 0.996, 0.601, 0.9275, 0.601, 0.9275, 0.601, 0.9275, 0.601, 0.9275, 0.601, 0.9275, 0.601, 0.9275, 0.601, 0.9275, 0.601, 0.9275, 0.9642, 0.996, 0.9642, 0.996, 0.9642, 0.996, 0.9642, 0.996, 0.601, 0.9275, 0.601, 0.9275, 0.601, 0.9275, 0.601, 0.9275, 0.601, 0.9275, 0.601, 0.9275, 0.601, 0.9275, 0.601, 0.9275, 0.9642, 0.996, 0.9642, 0.996, 0.9642, 0.996, 0.9642, 0.996, 0.601, 0.9275, 0.601, 0.9275, 0.601, 0.9275, 0.601, 0.9275, 0.9642, 0.996, 0.9642, 0.996, 0.9642, 0.996, 0.9642, 0.996, 0.601, 0.9275, 0.601, 0.9275, 0.601, 0.9275, 0.601, 0.9275, 0.9642, 0.996, 0.9642, 0.996, 0.9642, 0.996, 0.9642, 0.996, 0.601, 0.9275, 0.601, 0.9275, 0.601, 0.9275, 0.601, 0.9275, 0.9642, 0.996, 0.9642, 0.996, 0.9642, 0.996, 0.9642, 0.996, 0.601, 0.9275, 0.601, 0.9275, 0.601, 0.9275, 0.601, 0.9275, 0.9642, 0.996, 0.9642, 0.996, 0.9642, 0.996, 0.9642, 0.996, 0.601, 0.9275, 0.601, 0.9275, 0.601, 0.9275, 0.601, 0.9275, 0.9642, 0.996, 0.9642, 0.996, 0.9642, 0.996, 0.9642, 0.996, 0.601, 0.9275, 0.601, 0.9275, 0.601, 0.9275, 0.601, 0.9275, 0.601, 0.9275, 0.601, 0.9275, 0.601, 0.9275, 0.601, 0.9275, 0.9642, 0.996, 0.9642, 0.996, 0.9642, 0.996, 0.9642, 0.996, 0.601, 0.9275, 0.601, 0.9275, 0.601, 0.9275, 0.601, 0.9275, 0.601, 0.9275, 0.601, 0.9275, 0.601, 0.9275, 0.601, 0.9275, 0.9642, 0.996, 0.9642, 0.996, 0.9642, 0.996, 0.9642, 0.996, 0.601, 0.9275, 0.601, 0.9275, 0.601, 0.9275, 0.601, 0.9275, 0.9642, 0.996, 0.9642, 0.996, 0.9642, 0.996, 0.9642, 0.996, 0.494, 0.9961, 0.494, 0.9961, 0.494, 0.9961, 0.494, 0.9961, 0.494, 0.9961, 0.494, 0.9961, 0.494, 0.9961, 0.494, 0.9961, 0.494, 0.9961, 0.494, 0.9961, 0.494, 0.9961, 0.494, 0.9961, 0.494, 0.9961, 0.494, 0.9961, 0.494, 0.9961, 0.494, 0.9961, 0.494, 0.9961, 0.494, 0.9961, 0.494, 0.9961, 0.494, 0.9961, 0.494, 0.9961, 0.494, 0.9961, 0.494, 0.9961, 0.494, 0.9961, 0.494, 0.9961, 0.494, 0.9961, 0.494, 0.9961, 0.494, 0.9961, 0.494, 0.9961, 0.494, 0.9961, 0.494, 0.9961, 0.494, 0.9961, 0.494, 0.9961, 0.494, 0.9961, 0.494, 0.9961, 0.494, 0.9961, 0.494, 0.9961, 0.494, 0.9961, 0.494, 0.9961, 0.494, 0.9961, 0.494, 0.9961, 0.494, 0.9961, 0.494, 0.9961, 0.494, 0.9961, 0.494, 0.9961, 0.494, 0.9961, 0.494, 0.9961, 0.494, 0.9961, 0.494, 0.9961, 0.494, 0.9961, 0.494, 0.9961, 0.494, 0.9961, 0.494, 0.9961, 0.494, 0.9961, 0.494, 0.9961, 0.494, 0.9961, 0.494, 0.9961, 0.494, 0.9961, 0.494, 0.9961, 0.494, 0.9961, 0.494, 0.9961, 0.494, 0.9961, 0.494, 0.9961, 0.494, 0.9961, 0.494, 0.9961, 0.494, 0.9961, 0.494, 0.9961, 0.494, 0.9961, 0.494, 0.9961, 0.494, 0.9961, 0.494, 0.9961, 0.494, 0.9961, 0.494, 0.9961, 0.494, 0.9961, 0.494, 0.9961, 0.494, 0.9961, 0.494, 0.9961, 0.494, 0.9961, 0.494, 0.9961, 0.494, 0.9961, 0.494, 0.9961, 0.494, 0.9961, 0.494, 0.9961, 0.494, 0.9961, 0.494, 0.9961, 0.494, 0.9961, 0.494, 0.9961, 0.494, 0.9961, 0.494, 0.9961, 0.494, 0.9961, 0.494, 0.9961, 0.494, 0.9961, 0.494, 0.9961, 0.494, 0.9961, 0.494, 0.9961, 0.494, 0.9961, 0.494, 0.9961, 0.494, 0.9961, 0.494, 0.9961, 0.494, 0.9961, 0.494, 0.9961, 0.494, 0.9961, 0.494, 0.9961, 0.494, 0.9961, 0.494, 0.9961, 0.494, 0.9961, 0.494, 0.9961, 0.494, 0.9961, 0.494, 0.9961, 0.494, 0.9961, 0.494, 0.9961, 0.494, 0.9961, 0.494, 0.9961, 0.494, 0.9961, 0.494, 0.9961, 0.494, 0.9961, 0.494, 0.9961, 0.494, 0.9961, 0.494, 0.9961, 0.494, 0.9961, 0.494, 0.9961, 0.494, 0.9961, 0.494, 0.9961, 0.494, 0.9961, 0.494, 0.9961, 0.494, 0.9961, 0.494, 0.9961, 0.494, 0.9961, 0.494, 0.9961, 0.494, 0.9961, 0.494, 0.9961, 0.494, 0.9961, 0.494, 0.9961, 0.494, 0.9961, 0.494, 0.9961, 0.494, 0.9961, 0.494, 0.9961, 0.494, 0.9961, 0.494, 0.9961, 0.494, 0.9961, 0.494, 0.9961, 0.494, 0.9961, 0.494, 0.9961, 0.494, 0.9961, 0.494, 0.9961, 0.494, 0.9961, 0.494, 0.9961, 0.494, 0.9961, 0.494, 0.9961, 0.494, 0.9961, 0.494, 0.9961, 0.494, 0.9961, 0.494, 0.9961, 0.494, 0.9961, 0.494, 0.9961, 0.494, 0.9961, 0.494, 0.9961, 0.494, 0.9961, 0.494, 0.9961, 0.494, 0.9961, 0.494, 0.9961, 0.494, 0.9961, 0.494, 0.9961, 0.494, 0.9961, 0.494, 0.9961, 0.494, 0.9961, 0.494, 0.9961, 0.494, 0.9961, 0.494, 0.9961, 0.494, 0.9961, 0.494, 0.9961, 0.494, 0.9961, 0.494, 0.9961, 0.494, 0.9961, 0.494, 0.9961, 0.494, 0.9961, 0.494, 0.9961, 0.494, 0.9961, 0.494, 0.9961, 0.494, 0.9961, 0.494, 0.9961, 0.494, 0.9961, 0.494, 0.9961, 0.494, 0.9961, 0.494, 0.9961, 0.494, 0.9961, 0.494, 0.9961, 0.494, 0.9961, 0.494, 0.9961, 0.494, 0.9961, 0.494, 0.9961, 0.494, 0.9961, 0.494, 0.9961, 0.494, 0.9961, 0.494, 0.9961, 0.494, 0.9961, 0.494, 0.9961, 0.494, 0.9961, 0.494, 0.9961, 0.494, 0.9961, 0.494, 0.9961, 0.494, 0.9961, 0.494, 0.9961, 0.494, 0.9961, 0.494, 0.9961, 0.494, 0.9961, 0.494, 0.9961, 0.494, 0.9961, 0.494, 0.9961, 0.494, 0.9961, 0.494, 0.9961, 0.494, 0.9961, 0.494, 0.9961, 0.494, 0.9961, 0.494, 0.9961, 0.494, 0.9961])
me_cylinder.materials.append(mat_material)
me_cylinder.materials.append(mat_transparent)
me_cylinder.materials.append(mat_bottle)
me_cylinder.update()

# ---- objects
ob_cylinder = bpy.data.objects.new('Cylinder', me_cylinder)
ob_front = bpy.data.objects.new('Front', cam_camera_002)
ob_left = bpy.data.objects.new('Left', cam_camera_004)
ob_back = bpy.data.objects.new('Back', cam_camera_006)
ob_right = bpy.data.objects.new('Right', cam_camera_007)
ob_bot = bpy.data.objects.new('Bot', cam_camera_008)
ob_top = bpy.data.objects.new('Top', cam_camera_009)
ob_directional = bpy.data.objects.new('Directional', light_point_013)
ob_bot_ne = bpy.data.objects.new('Bot_NE', light_point_001)
ob_bot_nw = bpy.data.objects.new('Bot_NW', light_point_003)
ob_bot_se = bpy.data.objects.new('Bot_SE', light_point_012)
ob_bot_sw = bpy.data.objects.new('Bot_SW', light_point_002)
ob_top_ne = bpy.data.objects.new('Top_NE', light_point_011)
ob_top_nw = bpy.data.objects.new('Top_NW', light_point_009)
ob_top_se = bpy.data.objects.new('Top_SE', light_point_008)
ob_top_sw = bpy.data.objects.new('Top_SW', light_point_010)

# ---- transforms, parenting, visibility, modifiers, constraints
ob_cylinder.location = (0.0, 0.0, -0.8803)
ob_cylinder.scale = (0.942, 0.942, 1.456)
ob_front.location = (0.0, -15.0, 0.0)
ob_front.rotation_euler = (1.571, -0.0, 0.0)
ob_left.location = (-15.0, 0.0, 0.0)
ob_left.rotation_euler = (1.571, -0.0, -1.571)
ob_back.location = (0.0, 15.0, 0.0)
ob_back.rotation_euler = (1.571, -0.0, 3.142)
ob_right.location = (15.0, 0.0, 0.0)
ob_right.rotation_euler = (1.571, -0.0, 1.571)
ob_bot.location = (0.0, 0.0, -12.0)
ob_bot.rotation_euler = (3.142, -0.0, 0.0)
ob_top.location = (0.0, 0.0, 12.0)
ob_directional.location = (4.0, -4.0, 6.0)
ob_directional.rotation_euler = (0.6037, -0.4197, 1.342)
ob_directional.scale = (0.7426, 0.7426, 0.7426)
ob_bot_ne.location = (2.381, 2.407, -3.76)
ob_bot_ne.rotation_euler = (0.0, -0.0, 2.356)
ob_bot_ne.scale = (0.5599, 0.5599, 0.6982)
ob_bot_nw.location = (-2.381, 2.407, -3.76)
ob_bot_nw.rotation_euler = (0.0, -0.0, 0.7854)
ob_bot_nw.scale = (0.5599, 0.5599, 0.6982)
ob_bot_se.location = (2.381, -2.355, -3.76)
ob_bot_se.rotation_euler = (0.0, -0.0, 0.7854)
ob_bot_se.scale = (0.5599, 0.5599, 0.6982)
ob_bot_sw.location = (-2.381, -2.355, -3.76)
ob_bot_sw.rotation_euler = (0.0, -0.0, 2.356)
ob_bot_sw.scale = (0.5599, 0.5599, 0.6982)
ob_top_ne.location = (2.381, 2.407, 3.76)
ob_top_ne.rotation_euler = (0.0, -0.0, 2.356)
ob_top_ne.scale = (0.5599, 0.5599, 0.6982)
ob_top_nw.location = (-2.381, 2.407, 3.76)
ob_top_nw.rotation_euler = (0.0, -0.0, 0.7854)
ob_top_nw.scale = (0.5599, 0.5599, 0.6982)
ob_top_se.location = (2.381, -2.355, 3.76)
ob_top_se.rotation_euler = (0.0, -0.0, 0.7854)
ob_top_se.scale = (0.5599, 0.5599, 0.6982)
ob_top_sw.location = (-2.381, -2.355, 3.76)
ob_top_sw.rotation_euler = (0.0, -0.0, 2.356)
ob_top_sw.scale = (0.5599, 0.5599, 0.6982)

# ---- collection membership
col_collection.objects.link(ob_cylinder)
col_cams.objects.link(ob_front)
col_cams.objects.link(ob_left)
col_cams.objects.link(ob_back)
col_cams.objects.link(ob_right)
col_cams.objects.link(ob_bot)
col_cams.objects.link(ob_top)
col_lights.objects.link(ob_directional)
col_omni.objects.link(ob_bot_ne)
col_omni.objects.link(ob_bot_nw)
col_omni.objects.link(ob_bot_se)
col_omni.objects.link(ob_bot_sw)
col_omni.objects.link(ob_top_ne)
col_omni.objects.link(ob_top_nw)
col_omni.objects.link(ob_top_se)
col_omni.objects.link(ob_top_sw)

# ---- scene / render settings (as saved in the file)
scene.camera = ob_left
scene.frame_start = 1; scene.frame_end = 35; scene.frame_set(0)
scene.render.engine = 'CYCLES'
scene.render.film_transparent = True
scene.cycles.samples = 1024
scene.cycles.sampling_pattern = 'TABULATED_SOBOL'
scene.cycles.use_light_tree = False
scene.view_settings.view_transform = 'Filmic'
bpy.context.view_layer.update()
